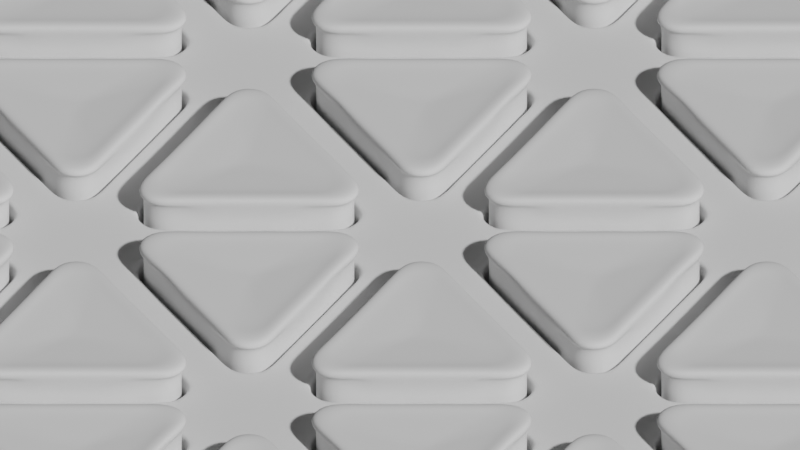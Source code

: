 # Source: button.blend  (saved by Blender 2.80.35; exported with 4.5.12 LTS)
import bpy
from mathutils import Matrix  # noqa: F401  (used for matrix-valued properties, if any)

bpy.ops.wm.read_factory_settings(use_empty=True)
scene = bpy.context.scene
scene.name = 'Scene'

# ---- collections
col_collection = bpy.data.collections.new('Collection'); scene.collection.children.link(col_collection)

# ---- world
world_world = bpy.data.worlds.new('World'); scene.world = world_world
world_world.color = (0.05088, 0.05088, 0.05088)
world_world.use_sun_shadow = False
world_world.sun_shadow_jitter_overblur = 0.0

# ---- cameras
cam_camera = bpy.data.cameras.new('Camera')
cam_camera.type = 'ORTHO'
cam_camera.clip_end = 100.0
cam_camera.ortho_scale = 27.81
cam_camera.dof.focus_distance = 0.0
cam_camera.dof.aperture_fstop = 128.0

# ---- meshes
me_cube_025 = bpy.data.meshes.new('Cube.025')
me_cube_025.from_pydata([(-3.0, 5.196, 0.0), (-3.5, 6.062, 0.0), (-0.5, 9.526, 1.155), (-2.0, 3.464, 0.0), (9.537e-07, 10.39, 0.0), (1.0, 10.39, 0.0), (0.5, 9.526, 1.155), (-1.0, 10.39, 0.0), (-2.0, 10.39, 0.0), (-1.192e-07, 1.732, 0.0), (-2.5, 9.526, 1.155), (-3.5, 7.794, 1.155), (1.0, 1.732, 0.0), (1.5, 2.598, 0.0), (5.0, 10.39, 0.0), (4.5, 9.526, 0.0), (-3.0, 6.928, 1.155), (2.0, 10.39, 0.0), (4.0, 10.39, 0.0), (3.0, 10.39, 0.0), (2.865, 6.928, 0.8342), (0.5, 9.526, 0.8342), (3.343, 9.41, 0.8342), (2.388, 9.41, 0.8342), (3.343, 7.755, 0.8342), (3.82, 8.582, 0.8342), (0.4775, 2.793, 0.8342), (0.9551, 3.62, 0.8342), (-0.9551, 3.62, 0.8342), (-0.4775, 2.793, 0.8342), (-3.5, 7.794, 0.8342), (2.5, 4.33, 0.0), (1.433, 9.41, 0.8342), (2.0, 3.464, 0.0), (-5.0, 10.39, 0.0), (-4.0, 10.39, 0.0), (-4.5, 9.526, 0.0), (1.0, 3.464, 0.8342), (-0.5, 2.598, 0.8342), (-2.865, 6.928, 0.8342), (-3.0, 10.39, 0.0), (-3.343, 7.755, 0.8342), (-5.0, 8.66, 0.0), (-3.343, 7.755, 0.0), (-2.865, 6.928, 0.0), (1.5, 4.33, -1.177), (3.343, 9.41, -1.177), (1.433, 9.41, 0.0), (3.82, 8.582, -1.177), (-3.343, 7.755, -1.177), (-0.4775, 2.793, 0.0), (-0.9551, 3.62, 0.0), (-0.4775, 2.793, -1.177), (-1.433, 4.447, 0.0), (0.9551, 3.62, 0.0), (0.4775, 2.793, 0.0), (3.82, 8.582, 0.0), (3.343, 7.755, 0.0), (2.388, 9.41, 0.0), (3.343, 9.41, 0.0), (1.5, 9.526, -1.177), (2.865, 6.928, 0.0), (0.4775, 9.41, 0.0), (2.388, 6.101, 0.0), (1.91, 5.274, 0.0), (-2.5, 6.062, -1.177), (-4.0, 8.66, -1.177), (-2.5, 9.526, -1.177), (-3.5, 9.526, -1.177), (2.5, 6.062, -1.177), (-2.388, 6.101, 0.0), (2.0, 5.196, -1.177), (3.0, 6.928, -1.177), (3.5, 9.526, -1.177), (2.5, 9.526, -1.177), (3.5, 7.794, -1.177), (4.0, 8.66, -1.177), (-1.5, 4.33, -1.177), (0.5, 2.598, -1.177), (1.0, 3.464, -1.177), (1.433, 4.447, 0.0), (-1.0, 3.464, -1.177), (-0.5, 2.598, -1.177), (-3.0, 6.928, -1.177), (-3.343, 9.41, 0.0), (-2.388, 9.41, 0.0), (-3.5, 7.794, -1.177), (-1.433, 9.41, 0.0), (-3.82, 8.582, 0.0), (-1.91, 5.274, 0.0), (-0.4775, 9.41, 0.0), (0.5, 2.598, 0.8342), (-1.5, 4.33, 0.8342), (-1.0, 3.464, 0.8342), (2.5, 9.526, 0.8342), (4.0, 8.66, 0.8342), (3.5, 9.526, 0.8342), (3.5, 7.794, 0.8342), (2.5, 6.062, 0.8342), (2.0, 5.196, 0.8342), (-3.5, 9.526, 0.8342), (-4.0, 8.66, 0.8342), (-2.5, 9.526, 0.8342), (-2.5, 6.062, 0.8342), (-3.343, 9.41, 0.8342), (-2.388, 9.41, 0.8342), (-2.0, 5.196, 0.8342), (-1.433, 9.41, 0.8342), (-3.82, 8.582, 0.8342), (-0.4775, 9.41, 0.8342), (-0.4775, 9.41, -1.177), (-1.433, 9.41, -1.177), (-3.82, 8.582, -1.177), (-0.9551, 3.62, -1.177), (-1.91, 5.274, -1.177), (2.388, 9.41, -1.177), (0.4775, 9.41, -1.177), (-2.388, 9.41, -1.177), (-3.343, 9.41, -1.177), (0.4775, 2.793, -1.177), (0.9551, 3.62, -1.177), (3.343, 7.755, -1.177), (-1.262, 6.928, 1.039), (-0.8412, 6.2, 1.039), (-1.052, 6.564, 1.039), (-0.6309, 8.021, 1.039), (-1.052, 8.021, 1.039), (-1.682, 7.657, 1.039), (-1.472, 8.021, 1.039), (0.6309, 5.835, 1.039), (1.052, 6.564, 1.039), (0.2103, 8.021, 1.039), (0.8412, 6.2, 1.039), (1.472, 7.292, 1.039), (1.262, 6.928, 1.039), (1.472, 8.021, 1.039), (1.682, 7.657, 1.039), (1.052, 8.021, 1.039), (-0.6309, 5.835, 1.039), (-0.4206, 5.471, 1.039), (0.2103, 5.107, 1.039), (-0.2103, 5.107, 1.039), (0.4206, 5.471, 1.039), (0.6309, 8.021, 1.039), (-1.472, 7.292, 1.039), (-0.2103, 8.021, 1.039), (-1.5, 9.526, 1.155), (3.5, 9.526, 1.155), (-1.0, 3.464, 1.155), (3.0, 6.928, 1.155), (3.5, 7.794, 1.155), (4.0, 8.66, 1.155), (2.0, 5.196, 1.155), (2.5, 6.062, 1.155), (2.5, 9.526, 1.155), (1.5, 9.526, 1.155), (1.0, 3.464, 1.155), (1.5, 4.33, 0.8342), (1.5, 4.33, 1.155), (-0.5, 2.598, 1.155), (0.5, 2.598, 1.155), (-1.5, 4.33, 1.155), (-3.5, 9.526, 1.155), (-4.0, 8.66, 1.155), (-2.5, 6.062, 1.155), (-2.0, 5.196, 1.155), (-2.094, 5.142, 0.0), (-2.0, 5.196, -0.1082), (-3.5, 7.794, -0.1082), (-3.594, 7.74, 0.0), (-3.094, 6.874, 0.0), (-3.0, 6.928, -0.1082), (-0.5, 9.634, 0.0), (-0.5, 9.526, -0.1082), (1.5, 9.634, 0.0), (1.5, 9.526, -0.1082), (-1.0, 3.464, -0.1082), (-1.094, 3.41, 0.0), (-0.5625, 2.49, 0.0), (-0.5, 2.598, -0.1082), (-1.5, 4.33, -0.1082), (-1.594, 4.276, 0.0), (1.094, 3.41, 0.0), (1.0, 3.464, -0.1082), (0.5, 2.598, -0.1082), (0.5625, 2.49, 0.0), (3.5, 7.794, -0.1082), (3.594, 7.74, 0.0), (4.125, 8.66, 0.0), (4.0, 8.66, -0.1082), (3.0, 6.928, -0.1082), (3.094, 6.874, 0.0), (2.5, 9.634, 0.0), (2.5, 9.526, -0.1082), (3.5, 9.526, -0.1082), (3.562, 9.634, 0.0), (0.5, 9.526, -0.1082), (0.5, 9.634, 0.0), (2.0, 5.196, -0.1082), (2.094, 5.142, 0.0), (2.594, 6.008, 0.0), (2.5, 6.062, -0.1082), (-2.5, 6.062, -0.1082), (-2.594, 6.008, 0.0), (1.594, 4.276, 0.0), (1.5, 4.33, -0.1082), (-2.5, 9.526, -0.1082), (-2.5, 9.634, 0.0), (-3.562, 9.634, 0.0), (-3.5, 9.526, -0.1082), (-1.5, 9.526, -0.1082), (-1.5, 9.634, 0.0), (-4.125, 8.66, 0.0), (-4.0, 8.66, -0.1082), (2.384e-07, 6.928, 0.9545), (2.948, 9.117, 1.155), (0.4212, 3.281, 1.155), (-0.4212, 3.281, 1.155), (1.263, 9.117, 1.155), (2.106, 9.117, 1.155), (-1.263, 9.117, 1.155), (-0.4212, 9.117, 1.155), (0.4212, 9.117, 1.155), (-2.948, 9.117, 1.155), (-3.369, 8.387, 1.155), (2.948, 7.658, 1.155), (3.369, 8.387, 1.155), (-2.106, 9.117, 1.155), (-1.263, 4.74, 1.155), (-0.8423, 4.01, 1.155), (-1.685, 5.469, 1.155), (1.685, 5.469, 1.155), (2.106, 6.199, 1.155), (-2.948, 7.658, 1.155), (-2.527, 6.928, 1.155), (-2.106, 6.199, 1.155), (0.8423, 4.01, 1.155), (1.263, 4.74, 1.155), (2.527, 6.928, 1.155), (-2.5, 4.33, 0.0), (-5.5, 0.866, 1.155), (-4.0, 6.928, 0.0), (-7.0, -9.537e-07, 0.0), (-6.5, 0.866, 1.155), (-5.5, 9.526, 0.0), (-6.0, 8.66, 0.0), (-3.5, 0.866, 1.155), (-2.5, 2.598, 1.155), (-4.5, 7.794, 0.0), (-7.91, 5.118, 0.8342), (-7.0, 8.66, 0.0), (-7.5, 7.794, 0.0), (-11.0, 1.732, 0.0), (-10.5, 0.866, 0.0), (-3.0, 3.464, 1.155), (-10.5, 2.598, 0.0), (-10.0, 3.464, 0.0), (-9.5, 4.33, 0.0), (-8.0, -1.192e-06, 0.0), (-8.388, 4.291, 0.8342), (-7.5, 0.866, 0.8342), (-8.865, 3.464, 0.8342), (-6.5, 0.866, 0.8342), (-9.343, 0.9827, 0.8342), (-8.388, 0.9827, 0.8342), (-9.343, 2.637, 0.8342), (-9.82, 1.81, 0.8342), (-6.478, 7.6, 0.8342), (-6.955, 6.773, 0.8342), (-4.567, 5.945, 0.8342), (-5.5, 0.866, 0.8342), (-5.045, 6.773, 0.8342), (-5.522, 7.6, 0.8342), (-3.0, 3.464, 0.8342), (-2.5, 2.598, 0.8342), (-9.0, 5.196, 0.0), (-8.5, 6.062, 0.0), (-8.0, 6.928, 0.0), (-2.0, -3.04e-06, 0.0), (-0.5, 0.866, 0.0), (-1.5, 0.866, 0.0), (-7.0, 6.928, 0.8342), (-5.5, 7.794, 0.8342), (-3.0, -2.98e-06, 0.0), (-2.657, 2.637, 0.8342), (-1.0, 1.732, 0.0), (-1.5, 2.598, 0.0), (-2.657, 2.637, 0.0), (-3.135, 3.464, 0.0), (-9.343, 0.9827, -1.177), (-7.433, 0.9827, 0.0), (-9.82, 1.81, -1.177), (-2.657, 2.637, -1.177), (-5.522, 7.6, 0.0), (-5.045, 6.773, 0.0), (-5.522, 7.6, -1.177), (-4.567, 5.945, 0.0), (-6.955, 6.773, 0.0), (-6.478, 7.6, 0.0), (-9.82, 1.81, 0.0), (-9.343, 2.637, 0.0), (-8.388, 0.9827, 0.0), (-9.343, 0.9827, 0.0), (-7.5, 0.866, -1.177), (-8.865, 3.464, 0.0), (-6.478, 0.9827, 0.0), (-8.388, 4.291, 0.0), (-5.5, 0.866, -1.177), (-7.91, 5.118, 0.0), (-3.5, 4.33, -1.177), (-4.0, 5.196, -1.177), (-4.5, 0.866, -1.177), (-2.0, 1.732, -1.177), (-3.5, 0.866, -1.177), (-2.5, 0.866, -1.177), (-8.5, 4.33, -1.177), (-3.612, 4.291, 0.0), (-9.5, 0.866, -1.177), (-8.5, 0.866, -1.177), (-9.5, 2.598, -1.177), (-10.0, 1.732, -1.177), (-4.5, 6.062, -1.177), (-6.5, 7.794, -1.177), (-7.0, 6.928, -1.177), (-7.433, 5.945, 0.0), (-5.0, 6.928, -1.177), (-5.5, 7.794, -1.177), (-3.0, 3.464, -1.177), (-2.657, 0.9827, 0.0), (-3.612, 0.9827, 0.0), (-2.5, 2.598, -1.177), (-4.567, 0.9827, 0.0), (-2.18, 1.81, 0.0), (-4.09, 5.118, 0.0), (-5.522, 0.9827, 0.0), (-6.5, 7.794, 0.8342), (-5.0, 6.928, 0.8342), (-8.5, 0.866, 0.8342), (-10.0, 1.732, 0.8342), (-9.5, 0.866, 0.8342), (-9.5, 2.598, 0.8342), (-2.5, 0.866, 0.8342), (-2.0, 1.732, 0.8342), (-4.5, 0.866, 0.8342), (-3.5, 0.866, 0.8342), (-3.5, 4.33, 0.8342), (-2.657, 0.9827, 0.8342), (-3.612, 0.9827, 0.8342), (-2.18, 1.81, 0.8342), (-4.09, 5.118, 0.8342), (-7.433, 5.945, -1.177), (-7.91, 5.118, -1.177), (-2.18, 1.81, -1.177), (-5.045, 6.773, -1.177), (-8.388, 0.9827, -1.177), (-6.478, 0.9827, -1.177), (-3.612, 0.9827, -1.177), (-2.657, 0.9827, -1.177), (-6.478, 7.6, -1.177), (-6.955, 6.773, -1.177), (-8.865, 3.464, -1.177), (-9.343, 2.637, -1.177), (-4.738, 3.464, 1.039), (-5.159, 4.193, 1.039), (-4.948, 3.828, 1.039), (-5.369, 2.371, 1.039), (-4.948, 2.371, 1.039), (-4.318, 2.736, 1.039), (-4.528, 2.371, 1.039), (-6.631, 4.557, 1.039), (-7.052, 3.828, 1.039), (-6.21, 2.371, 1.039), (-6.841, 4.193, 1.039), (-7.472, 3.1, 1.039), (-7.262, 3.464, 1.039), (-7.472, 2.371, 1.039), (-7.682, 2.736, 1.039), (-7.052, 2.371, 1.039), (-5.369, 4.557, 1.039), (-5.579, 4.921, 1.039), (-6.21, 5.285, 1.039), (-5.79, 5.285, 1.039), (-6.421, 4.921, 1.039), (-6.631, 2.371, 1.039), (-4.528, 3.1, 1.039), (-5.79, 2.371, 1.039), (-4.5, 0.866, 1.155), (-9.5, 0.866, 1.155), (-5.0, 6.928, 1.155), (-9.0, 3.464, 1.155), (-9.5, 2.598, 1.155), (-10.0, 1.732, 1.155), (-8.0, 5.196, 1.155), (-8.5, 4.33, 1.155), (-8.5, 0.866, 1.155), (-7.5, 0.866, 1.155), (-7.0, 6.928, 1.155), (-7.5, 6.062, 0.8342), (-7.5, 6.062, 1.155), (-5.5, 7.794, 1.155), (-6.5, 7.794, 1.155), (-4.5, 6.062, 1.155), (-2.5, 0.866, 1.155), (-2.0, 1.732, 1.155), (-3.5, 4.33, 1.155), (-4.0, 5.196, 1.155), (-3.906, 5.25, 0.0), (-4.0, 5.196, -0.1082), (-2.5, 2.598, -0.1082), (-2.406, 2.652, 0.0), (-2.906, 3.518, 0.0), (-3.0, 3.464, -0.1082), (-5.5, 0.7578, 0.0), (-5.5, 0.866, -0.1082), (-7.5, 0.7578, 0.0), (-7.5, 0.866, -0.1082), (-5.0, 6.928, -0.1082), (-4.906, 6.982, 0.0), (-5.438, 7.902, 0.0), (-5.5, 7.794, -0.1082), (-4.5, 6.062, -0.1082), (-4.406, 6.116, 0.0), (-7.094, 6.982, 0.0), (-7.0, 6.928, -0.1082), (-6.5, 7.794, -0.1082), (-6.562, 7.902, 0.0), (-9.5, 2.598, -0.1082), (-9.594, 2.652, 0.0), (-10.12, 1.732, 0.0), (-10.0, 1.732, -0.1082), (-9.0, 3.464, -0.1082), (-9.094, 3.518, 0.0), (-8.5, 0.7578, 0.0), (-8.5, 0.866, -0.1082), (-9.5, 0.866, -0.1082), (-9.562, 0.7578, 0.0), (-6.5, 0.866, -0.1082), (-6.5, 0.7578, 0.0), (-8.0, 5.196, -0.1082), (-8.094, 5.25, 0.0), (-8.594, 4.384, 0.0), (-8.5, 4.33, -0.1082), (-3.5, 4.33, -0.1082), (-3.406, 4.384, 0.0), (-7.594, 6.116, 0.0), (-7.5, 6.062, -0.1082), (-3.5, 0.866, -0.1082), (-3.5, 0.7578, 0.0), (-2.438, 0.7578, 0.0), (-2.5, 0.866, -0.1082), (-4.5, 0.866, -0.1082), (-4.5, 0.7578, 0.0), (-1.875, 1.732, 0.0), (-2.0, 1.732, -0.1082), (-6.0, 3.464, 0.9545), (-8.948, 1.276, 1.155), (-6.421, 7.111, 1.155), (-5.579, 7.111, 1.155), (-7.263, 1.276, 1.155), (-8.106, 1.276, 1.155), (-4.737, 1.276, 1.155), (-5.579, 1.276, 1.155), (-6.421, 1.276, 1.155), (-3.052, 1.276, 1.155), (-2.631, 2.005, 1.155), (-8.948, 2.735, 1.155), (-9.369, 2.005, 1.155), (-3.894, 1.276, 1.155), (-4.737, 5.652, 1.155), (-5.158, 6.382, 1.155), (-4.315, 4.923, 1.155), (-7.685, 4.923, 1.155), (-8.106, 4.194, 1.155), (-3.052, 2.735, 1.155), (-3.473, 3.464, 1.155), (-3.894, 4.194, 1.155), (-6.842, 6.382, 1.155), (-7.263, 5.652, 1.155), (-8.527, 3.464, 1.155), (3.0, 5.196, 0.0), (3.5, 6.062, 0.0), (5.5, 9.526, 0.0), (4.0, 6.928, 0.0), (5.0, 8.66, 0.0), (4.5, 7.794, 0.0), (-10.0, 5.245e-06, 0.0), (-9.0, 5.722e-06, 0.0), (-6.0, 9.537e-07, 0.0), (-5.0, 2.384e-07, 0.0), (-4.0, -2.623e-06, 0.0), (-7.153, 5.461, 1.097), (-3.695, 3.464, 1.097), (-7.921, 4.13, 1.097), (-5.232, 6.126, 1.097), (-9.074, 2.133, 1.097), (-2.926, 2.133, 1.097), (-5.616, 1.468, 1.097), (-7.153, 1.468, 1.097), (-6.384, 6.791, 1.097), (-8.689, 1.468, 1.097), (-5.616, 6.791, 1.097), (-7.921, 1.468, 1.097), (-4.847, 1.468, 1.097), (-6.384, 1.468, 1.097), (-3.311, 1.468, 1.097), (-8.689, 2.799, 1.097), (-4.079, 1.468, 1.097), (-4.847, 5.461, 1.097), (-4.463, 4.795, 1.097), (-7.537, 4.795, 1.097), (-3.311, 2.799, 1.097), (-4.079, 4.13, 1.097), (-6.768, 6.126, 1.097), (-8.305, 3.464, 1.097), (1.148, 4.94, 1.097), (-2.296, 6.928, 1.097), (1.913, 6.266, 1.097), (-0.7652, 4.278, 1.097), (3.061, 8.254, 1.097), (-3.061, 8.254, 1.097), (-0.3826, 8.916, 1.097), (1.148, 8.916, 1.097), (0.3826, 3.615, 1.097), (2.678, 8.916, 1.097), (-0.3826, 3.615, 1.097), (1.913, 8.916, 1.097), (-1.148, 8.916, 1.097), (0.3826, 8.916, 1.097), (-2.678, 8.916, 1.097), (2.678, 7.591, 1.097), (-1.913, 8.916, 1.097), (-1.148, 4.94, 1.097), (-1.53, 5.603, 1.097), (1.53, 5.603, 1.097), (-2.678, 7.591, 1.097), (-1.913, 6.266, 1.097), (0.7652, 4.278, 1.097), (2.296, 6.928, 1.097), (-12.0, 4.053e-06, 0.0), (-11.5, 0.866, 0.0), (-11.0, 2.861e-06, 0.0), (6.0, 10.39, 0.0), (-6.0, 10.39, 0.0), (-6.5, 9.526, 0.0), (0.5, 0.866, 0.0), (-1.0, -9.418e-06, 0.0), (-3.546e-06, 9.537e-07, 0.0)], [], [(167, 180, 77, 114), (31, 204, 33), (239, 181, 166), (213, 168, 86, 66), (171, 202, 65, 83), (1, 170, 241), (196, 173, 110, 116), (198, 201, 69, 71), (7, 211, 172), (5, 174, 17), (175, 196, 116, 60), (17, 174, 192), (178, 9, 185), (279, 9, 285), (544, 9, 279), (12, 9, 544), (187, 484, 188), (179, 184, 78, 82), (28, 29, 38, 93), (219, 215, 147, 154), (23, 32, 94), (217, 229, 148, 159), (180, 176, 81, 77), (285, 9, 178), (176, 179, 82, 81), (222, 218, 155, 6), (215, 226, 151, 147), (203, 0, 166), (185, 13, 182), (3, 286, 177), (12, 13, 185), (33, 204, 182), (185, 9, 12), (188, 15, 195), (481, 15, 483), (14, 15, 481), (18, 15, 14), (5, 4, 197), (189, 194, 73, 76), (24, 25, 95, 97), (236, 216, 160, 156), (233, 224, 163, 11), (104, 108, 101, 100), (187, 191, 482), (483, 15, 188), (186, 189, 76, 75), (216, 217, 159, 160), (201, 190, 72, 69), (480, 191, 200), (190, 186, 75, 72), (27, 157, 37), (195, 19, 192), (194, 193, 74, 73), (195, 15, 18), (20, 24, 97), (218, 219, 154, 155), (220, 221, 2, 146), (238, 232, 153, 149), (231, 237, 158, 152), (227, 220, 146, 10), (103, 106, 165, 164), (100, 101, 163, 162), (106, 92, 161, 165), (38, 91, 160, 159), (37, 157, 158, 156), (94, 32, 155, 154), (99, 98, 153, 152), (97, 95, 151, 150), (20, 97, 150, 149), (92, 93, 148, 161), (157, 99, 152, 158), (95, 96, 147, 151), (91, 37, 156, 160), (109, 107, 146, 2), (32, 21, 6, 155), (102, 100, 162, 10), (96, 94, 154, 147), (101, 30, 11, 163), (30, 39, 16, 11), (39, 103, 164, 16), (107, 102, 10, 146), (21, 109, 2, 6), (93, 38, 159, 148), (98, 20, 149, 153), (51, 53, 77, 113), (173, 210, 111, 110), (63, 64, 71, 69), (44, 43, 49, 83), (168, 171, 83, 86), (172, 4, 7), (53, 89, 114, 77), (188, 484, 483), (193, 175, 60, 74), (177, 181, 3), (208, 40, 35), (89, 70, 65, 114), (31, 479, 199), (199, 204, 31), (1, 0, 203), (178, 286, 285), (57, 61, 72, 121), (169, 248, 241), (183, 205, 45, 79), (207, 40, 208), (205, 198, 71, 45), (208, 36, 212), (34, 36, 35), (244, 36, 34), (42, 36, 244), (209, 213, 66, 68), (85, 87, 111, 117), (18, 19, 195), (62, 47, 60, 116), (482, 484, 187), (197, 174, 5), (182, 13, 33), (210, 206, 67, 111), (35, 36, 208), (206, 209, 68, 67), (202, 167, 114, 65), (55, 50, 52, 119), (197, 4, 172), (42, 248, 212), (8, 40, 207), (184, 183, 79, 78), (212, 248, 169), (203, 170, 1), (212, 36, 42), (43, 88, 112, 49), (54, 55, 119, 120), (47, 58, 115, 60), (177, 286, 178), (87, 90, 110, 111), (61, 63, 69, 72), (192, 19, 17), (59, 56, 48, 46), (241, 170, 169), (64, 80, 45, 71), (50, 51, 113, 52), (58, 59, 46, 115), (90, 62, 116, 110), (8, 211, 7), (199, 479, 200), (88, 84, 118, 112), (56, 57, 121, 48), (70, 44, 83, 65), (482, 191, 480), (200, 479, 480), (80, 54, 120, 45), (84, 85, 117, 118), (207, 211, 8), (3, 181, 239), (72, 75, 121), (78, 79, 120, 119), (67, 68, 118, 117), (74, 60, 115), (77, 81, 113), (68, 66, 112, 118), (111, 67, 117), (79, 45, 120), (76, 73, 46, 48), (73, 74, 115, 46), (66, 86, 49, 112), (86, 83, 49), (81, 82, 52, 113), (75, 76, 48, 121), (82, 78, 119, 52), (64, 63, 98, 99), (58, 47, 32, 23), (54, 80, 157, 27), (89, 53, 92, 106), (51, 50, 29, 28), (70, 89, 106, 103), (84, 88, 108, 104), (56, 59, 22, 25), (63, 61, 20, 98), (62, 90, 109, 21), (59, 58, 23, 22), (87, 85, 105, 107), (44, 70, 103, 39), (85, 84, 104, 105), (57, 56, 25, 24), (88, 43, 41, 108), (61, 57, 24, 20), (47, 62, 21, 32), (90, 87, 107, 109), (43, 44, 39, 41), (50, 55, 26, 29), (53, 51, 28, 92), (80, 64, 99, 157), (55, 54, 27, 26), (22, 23, 94, 96), (221, 222, 6, 2), (225, 238, 149, 150), (25, 22, 96, 95), (235, 234, 16, 164), (92, 28, 93), (237, 236, 156, 158), (41, 39, 30), (230, 235, 164, 165), (105, 104, 100, 102), (26, 27, 37, 91), (234, 233, 11, 16), (232, 231, 152, 153), (228, 230, 165, 161), (229, 228, 161, 148), (223, 227, 10, 162), (107, 105, 102), (226, 225, 150, 151), (29, 26, 91, 38), (224, 223, 162, 163), (108, 41, 30, 101), (144, 122, 214), (134, 133, 214), (133, 136, 214), (126, 128, 214), (137, 143, 214), (142, 129, 214), (123, 138, 214), (125, 126, 214), (135, 137, 214), (136, 135, 214), (130, 134, 214), (128, 127, 214), (131, 145, 214), (139, 141, 214), (124, 123, 214), (122, 124, 214), (132, 130, 214), (127, 144, 214), (143, 131, 214), (145, 125, 214), (140, 142, 214), (138, 139, 214), (129, 132, 214), (141, 140, 214), (169, 170, 171, 168), (179, 176, 177, 178), (183, 184, 185, 182), (184, 179, 178, 185), (176, 180, 181, 177), (189, 186, 187, 188), (193, 194, 195, 192), (194, 189, 188, 195), (186, 190, 191, 187), (199, 200, 201, 198), (209, 206, 207, 208), (213, 209, 208, 212), (206, 210, 211, 207), (167, 202, 203, 166), (170, 203, 202, 171), (173, 196, 197, 172), (192, 174, 175, 193), (174, 197, 196, 175), (166, 181, 180, 167), (200, 191, 190, 201), (182, 204, 205, 183), (204, 199, 198, 205), (172, 211, 210, 173), (168, 213, 212, 169), (166, 0, 239), (525, 523, 215, 219), (524, 517, 229, 217), (527, 521, 218, 222), (523, 518, 226, 215), (536, 522, 216, 236), (534, 519, 224, 233), (522, 524, 217, 216), (521, 525, 219, 218), (526, 520, 221, 220), (537, 516, 232, 238), (533, 514, 237, 231), (530, 526, 220, 227), (520, 527, 222, 221), (529, 537, 238, 225), (535, 515, 234, 235), (514, 536, 236, 237), (532, 535, 235, 230), (515, 534, 233, 234), (516, 533, 231, 232), (531, 532, 230, 228), (517, 531, 228, 229), (528, 530, 227, 223), (518, 529, 225, 226), (519, 528, 223, 224), (407, 420, 321, 310), (276, 444, 277), (1, 421, 406), (453, 408, 330, 312), (411, 442, 309, 327), (239, 410, 3), (436, 413, 307, 355), (438, 441, 315, 351), (488, 451, 412), (242, 414, 258), (415, 436, 355, 303), (258, 414, 432), (418, 245, 425), (244, 245, 42), (543, 245, 244), (250, 245, 543), (427, 255, 428), (419, 424, 322, 326), (271, 272, 282, 336), (459, 455, 387, 394), (264, 260, 337), (457, 469, 388, 399), (420, 416, 325, 321), (42, 245, 418), (416, 419, 326, 325), (462, 458, 395, 243), (455, 466, 391, 387), (443, 0, 406), (425, 251, 422), (241, 248, 417), (250, 251, 425), (277, 444, 422), (425, 245, 250), (428, 253, 435), (539, 253, 252), (540, 253, 539), (485, 253, 540), (242, 487, 437), (429, 434, 317, 320), (265, 266, 338, 340), (476, 456, 400, 396), (473, 464, 403, 247), (346, 348, 342, 341), (427, 431, 256), (252, 253, 428), (426, 429, 320, 319), (456, 457, 399, 400), (441, 430, 360, 315), (257, 431, 440), (430, 426, 319, 360), (268, 397, 281), (435, 486, 432), (434, 433, 318, 317), (435, 253, 485), (261, 265, 340), (458, 459, 394, 395), (460, 461, 240, 386), (478, 472, 393, 389), (471, 477, 398, 392), (467, 460, 386, 246), (345, 349, 405, 404), (341, 342, 403, 402), (349, 269, 401, 405), (282, 335, 400, 399), (281, 397, 398, 396), (337, 260, 395, 394), (249, 259, 393, 392), (340, 338, 391, 390), (261, 340, 390, 389), (269, 336, 388, 401), (397, 249, 392, 398), (338, 339, 387, 391), (335, 281, 396, 400), (270, 343, 386, 240), (260, 262, 243, 395), (344, 341, 402, 246), (339, 337, 394, 387), (342, 274, 247, 403), (274, 273, 254, 247), (273, 345, 404, 254), (343, 344, 246, 386), (262, 270, 240, 243), (336, 282, 399, 388), (259, 261, 389, 393), (294, 296, 321, 353), (413, 450, 311, 307), (306, 308, 351, 315), (288, 287, 292, 327), (408, 411, 327, 330), (412, 487, 488), (296, 333, 310, 321), (428, 255, 252), (433, 415, 303, 318), (417, 421, 241), (448, 283, 278), (333, 316, 309, 310), (276, 275, 439), (439, 444, 276), (239, 0, 443), (418, 248, 42), (300, 304, 360, 361), (409, 286, 3), (423, 445, 350, 323), (447, 283, 448), (445, 438, 351, 350), (448, 280, 452), (545, 280, 278), (279, 280, 545), (285, 280, 279), (449, 453, 312, 314), (329, 331, 311, 356), (485, 486, 435), (305, 290, 303, 355), (256, 255, 427), (437, 414, 242), (422, 251, 277), (450, 446, 313, 311), (278, 280, 448), (446, 449, 314, 313), (442, 407, 310, 309), (298, 293, 295, 358), (437, 487, 412), (285, 286, 452), (489, 283, 447), (424, 423, 323, 322), (452, 286, 409), (443, 410, 239), (452, 280, 285), (287, 332, 352, 292), (297, 298, 358, 359), (290, 301, 354, 303), (417, 248, 418), (331, 334, 307, 311), (304, 306, 315, 360), (432, 486, 258), (302, 299, 291, 289), (3, 410, 409), (308, 324, 350, 351), (293, 294, 353, 295), (301, 302, 289, 354), (334, 305, 355, 307), (489, 451, 488), (439, 275, 440), (332, 328, 357, 352), (299, 300, 361, 291), (316, 288, 327, 309), (256, 431, 257), (440, 275, 257), (324, 297, 359, 350), (328, 329, 356, 357), (447, 451, 489), (241, 421, 1), (360, 319, 361), (322, 323, 359, 358), (313, 314, 357, 356), (318, 303, 354), (321, 325, 353), (314, 312, 352, 357), (311, 313, 356), (323, 350, 359), (320, 317, 289, 291), (317, 318, 354, 289), (312, 330, 292, 352), (330, 327, 292), (325, 326, 295, 353), (319, 320, 291, 361), (326, 322, 358, 295), (308, 306, 259, 249), (301, 290, 260, 264), (297, 324, 397, 268), (333, 296, 269, 349), (294, 293, 272, 271), (316, 333, 349, 345), (328, 332, 348, 346), (299, 302, 263, 266), (306, 304, 261, 259), (305, 334, 270, 262), (302, 301, 264, 263), (331, 329, 347, 343), (288, 316, 345, 273), (329, 328, 346, 347), (300, 299, 266, 265), (332, 287, 284, 348), (304, 300, 265, 261), (290, 305, 262, 260), (334, 331, 343, 270), (287, 288, 273, 284), (293, 298, 267, 272), (296, 294, 271, 269), (324, 308, 249, 397), (298, 297, 268, 267), (263, 264, 337, 339), (461, 462, 243, 240), (465, 478, 389, 390), (266, 263, 339, 338), (475, 474, 254, 404), (269, 271, 336), (477, 476, 396, 398), (284, 273, 274), (470, 475, 404, 405), (347, 346, 341, 344), (267, 268, 281, 335), (474, 473, 247, 254), (472, 471, 392, 393), (468, 470, 405, 401), (469, 468, 401, 388), (463, 467, 246, 402), (343, 347, 344), (466, 465, 390, 391), (272, 267, 335, 282), (464, 463, 402, 403), (348, 284, 274, 342), (384, 362, 454), (374, 373, 454), (373, 376, 454), (366, 368, 454), (377, 383, 454), (382, 369, 454), (363, 378, 454), (365, 366, 454), (375, 377, 454), (376, 375, 454), (370, 374, 454), (368, 367, 454), (371, 385, 454), (379, 381, 454), (364, 363, 454), (362, 364, 454), (372, 370, 454), (367, 384, 454), (383, 371, 454), (385, 365, 454), (380, 382, 454), (378, 379, 454), (369, 372, 454), (381, 380, 454), (409, 410, 411, 408), (419, 416, 417, 418), (423, 424, 425, 422), (424, 419, 418, 425), (416, 420, 421, 417), (429, 426, 427, 428), (433, 434, 435, 432), (434, 429, 428, 435), (426, 430, 431, 427), (439, 440, 441, 438), (449, 446, 447, 448), (453, 449, 448, 452), (446, 450, 451, 447), (407, 442, 443, 406), (410, 443, 442, 411), (413, 436, 437, 412), (432, 414, 415, 433), (414, 437, 436, 415), (406, 421, 420, 407), (440, 431, 430, 441), (422, 444, 445, 423), (444, 439, 438, 445), (412, 451, 450, 413), (408, 453, 452, 409), (406, 0, 1), (501, 499, 455, 459), (500, 493, 469, 457), (503, 497, 458, 462), (499, 494, 466, 455), (512, 498, 456, 476), (510, 495, 464, 473), (498, 500, 457, 456), (497, 501, 459, 458), (502, 496, 461, 460), (513, 492, 472, 478), (509, 490, 477, 471), (506, 502, 460, 467), (496, 503, 462, 461), (505, 513, 478, 465), (511, 491, 474, 475), (490, 512, 476, 477), (508, 511, 475, 470), (491, 510, 473, 474), (492, 509, 471, 472), (507, 508, 470, 468), (493, 507, 468, 469), (504, 506, 467, 463), (494, 505, 465, 466), (495, 504, 463, 464), (367, 368, 504, 495), (376, 373, 505, 494), (368, 366, 506, 504), (379, 378, 507, 493), (378, 363, 508, 507), (370, 372, 509, 492), (362, 384, 510, 491), (363, 364, 511, 508), (369, 382, 512, 490), (364, 362, 491, 511), (373, 374, 513, 505), (385, 371, 503, 496), (366, 365, 502, 506), (372, 369, 490, 509), (374, 370, 492, 513), (365, 385, 496, 502), (383, 377, 501, 497), (380, 381, 500, 498), (384, 367, 495, 510), (382, 380, 498, 512), (375, 376, 494, 499), (371, 383, 497, 503), (381, 379, 493, 500), (377, 375, 499, 501), (127, 128, 528, 519), (136, 133, 529, 518), (128, 126, 530, 528), (139, 138, 531, 517), (138, 123, 532, 531), (130, 132, 533, 516), (122, 144, 534, 515), (123, 124, 535, 532), (129, 142, 536, 514), (124, 122, 515, 535), (133, 134, 537, 529), (145, 131, 527, 520), (126, 125, 526, 530), (132, 129, 514, 533), (134, 130, 516, 537), (125, 145, 520, 526), (143, 137, 525, 521), (140, 141, 524, 522), (144, 127, 519, 534), (142, 140, 522, 536), (135, 136, 518, 523), (131, 143, 521, 527), (141, 139, 517, 524), (137, 135, 523, 525), (538, 540, 539), (541, 14, 481), (542, 244, 34), (543, 244, 542), (546, 279, 545), (544, 279, 546)])
me_cube_025.polygons.foreach_set('use_smooth', [True] * 624)
_uv = me_cube_025.uv_layers.new(name='UVMap')
_uv.uv.foreach_set('vector', [0.04215, 0.13, 0.25, 0.49, 0.25, 0.49, 0.04215, 0.13, 0.4578, 0.13, 0.25, 0.445, 0.04215, 0.13, 0.4578, 0.13, 0.2889, 0.4675, 0.0811, 0.1075, 0.4578, 0.13, 0.04215, 0.13, 0.04215, 0.13, 0.4578, 0.13, 0.25, 0.49, 0.4578, 0.13, 0.4578, 0.13, 0.25, 0.49, 0.4578, 0.13, 0.25, 0.445, 0.04215, 0.13, 0.4578, 0.13, 0.04215, 0.13, 0.04215, 0.13, 0.4578, 0.13, 0.4578, 0.13, 0.04215, 0.13, 0.04215, 0.13, 0.4578, 0.13, 0.4578, 0.13, 0.2889, 0.4675, 0.0811, 0.1075, 0.4578, 0.13, 0.25, 0.445, 0.04215, 0.13, 0.25, 0.49, 0.4578, 0.13, 0.4578, 0.13, 0.25, 0.49, 0.4578, 0.13, 0.2889, 0.4675, 0.0811, 0.1075, 0.4838, 0.175, 0.25, 0.49, 0.01619, 0.175, 0.4578, 0.13, 0.25, 0.49, 0.04215, 0.13, 0.4578, 0.13, 0.25, 0.49, 0.04215, 0.13, 0.4578, 0.13, 0.25, 0.49, 0.04215, 0.13, 0.4578, 0.175, 0.25, 0.49, 0.01619, 0.175, 0.4578, 0.13, 0.04215, 0.13, 0.04215, 0.13, 0.4578, 0.13, 0.4578, 0.13, 0.04215, 0.13, 0.04215, 0.13, 0.4578, 0.13, 0.4578, 0.13, 0.04215, 0.13, 0.04215, 0.13, 0.4578, 0.13, 0.04215, 0.13, 0.25, 0.49, 0.04215, 0.13, 0.4578, 0.13, 0.04215, 0.13, 0.04215, 0.13, 0.4578, 0.13, 0.25, 0.49, 0.4578, 0.13, 0.4578, 0.13, 0.25, 0.49, 0.4578, 0.13, 0.25, 0.49, 0.09408, 0.13, 0.4578, 0.13, 0.04215, 0.13, 0.04215, 0.13, 0.4578, 0.13, 0.04215, 0.13, 0.25, 0.49, 0.25, 0.49, 0.04215, 0.13, 0.4578, 0.13, 0.04215, 0.13, 0.04215, 0.13, 0.4578, 0.13, 0.4578, 0.175, 0.25, 0.49, 0.04215, 0.175, 0.4838, 0.175, 0.25, 0.49, 0.04215, 0.175, 0.4578, 0.13, 0.25, 0.49, 0.0811, 0.1525, 0.4578, 0.13, 0.25, 0.49, 0.09408, 0.13, 0.4578, 0.13, 0.2889, 0.4675, 0.0811, 0.1075, 0.4059, 0.13, 0.25, 0.49, 0.04215, 0.13, 0.4838, 0.175, 0.25, 0.49, 0.01619, 0.175, 0.4578, 0.13, 0.25, 0.49, 0.04215, 0.13, 0.4578, 0.13, 0.25, 0.49, 0.04215, 0.13, 0.4578, 0.13, 0.25, 0.49, 0.04215, 0.13, 0.4578, 0.13, 0.25, 0.49, 0.0811, 0.1525, 0.4578, 0.13, 0.04215, 0.13, 0.04215, 0.13, 0.4578, 0.13, 0.4578, 0.13, 0.04215, 0.13, 0.04215, 0.13, 0.4578, 0.13, 0.4578, 0.13, 0.04215, 0.13, 0.04215, 0.13, 0.4578, 0.13, 0.4578, 0.13, 0.04215, 0.13, 0.04215, 0.13, 0.4578, 0.13, 0.4578, 0.13, 0.04215, 0.13, 0.04215, 0.13, 0.4578, 0.13, 0.4189, 0.1075, 0.2111, 0.4675, 0.04215, 0.13, 0.4578, 0.13, 0.25, 0.49, 0.09408, 0.13, 0.4578, 0.13, 0.04215, 0.13, 0.04215, 0.13, 0.4578, 0.13, 0.4578, 0.13, 0.04215, 0.13, 0.04215, 0.13, 0.4578, 0.13, 0.04215, 0.13, 0.25, 0.49, 0.25, 0.49, 0.04215, 0.13, 0.4578, 0.13, 0.2889, 0.4675, 0.0811, 0.1075, 0.25, 0.49, 0.4578, 0.13, 0.4578, 0.13, 0.25, 0.49, 0.04215, 0.13, 0.25, 0.49, 0.04215, 0.13, 0.4838, 0.175, 0.25, 0.49, 0.04215, 0.175, 0.4578, 0.13, 0.04215, 0.13, 0.04215, 0.13, 0.4578, 0.13, 0.4059, 0.13, 0.25, 0.49, 0.04215, 0.13, 0.25, 0.49, 0.4578, 0.13, 0.4578, 0.13, 0.25, 0.49, 0.4578, 0.13, 0.4578, 0.13, 0.25, 0.49, 0.25, 0.49, 0.4578, 0.13, 0.4578, 0.13, 0.25, 0.49, 0.25, 0.49, 0.4578, 0.13, 0.4578, 0.13, 0.25, 0.49, 0.04215, 0.13, 0.25, 0.49, 0.25, 0.49, 0.04215, 0.13, 0.04215, 0.13, 0.25, 0.49, 0.25, 0.49, 0.04215, 0.13, 0.4578, 0.13, 0.04215, 0.13, 0.04215, 0.13, 0.4578, 0.13, 0.4578, 0.13, 0.04215, 0.13, 0.04215, 0.13, 0.4578, 0.13, 0.04215, 0.13, 0.25, 0.49, 0.25, 0.49, 0.04215, 0.13, 0.4578, 0.13, 0.04215, 0.13, 0.04215, 0.13, 0.4578, 0.13, 0.04215, 0.13, 0.25, 0.49, 0.25, 0.49, 0.04215, 0.13, 0.04215, 0.13, 0.25, 0.49, 0.25, 0.49, 0.04215, 0.13, 0.4578, 0.13, 0.04215, 0.13, 0.04215, 0.13, 0.4578, 0.13, 0.4578, 0.13, 0.04215, 0.13, 0.04215, 0.13, 0.4578, 0.13, 0.25, 0.49, 0.4578, 0.13, 0.4578, 0.13, 0.25, 0.49, 0.25, 0.49, 0.4578, 0.13, 0.4578, 0.13, 0.25, 0.49, 0.25, 0.49, 0.4578, 0.13, 0.4578, 0.13, 0.25, 0.49, 0.4578, 0.13, 0.04215, 0.13, 0.04215, 0.13, 0.4578, 0.13, 0.4578, 0.13, 0.04215, 0.13, 0.04215, 0.13, 0.4578, 0.13, 0.04215, 0.13, 0.25, 0.49, 0.25, 0.49, 0.04215, 0.13, 0.25, 0.49, 0.4578, 0.13, 0.4578, 0.13, 0.25, 0.49, 0.4578, 0.13, 0.04215, 0.13, 0.04215, 0.13, 0.4578, 0.13, 0.4578, 0.13, 0.04215, 0.13, 0.04215, 0.13, 0.4578, 0.13, 0.4578, 0.13, 0.04215, 0.13, 0.04215, 0.13, 0.4578, 0.13, 0.04215, 0.13, 0.25, 0.49, 0.25, 0.49, 0.04215, 0.13, 0.25, 0.49, 0.4578, 0.13, 0.4578, 0.13, 0.25, 0.49, 0.25, 0.49, 0.4578, 0.13, 0.4578, 0.13, 0.25, 0.49, 0.4578, 0.13, 0.04215, 0.13, 0.04215, 0.13, 0.4578, 0.13, 0.4578, 0.13, 0.04215, 0.13, 0.04215, 0.13, 0.4578, 0.13, 0.04215, 0.13, 0.25, 0.49, 0.25, 0.49, 0.04215, 0.13, 0.4578, 0.13, 0.25, 0.49, 0.25, 0.49, 0.4578, 0.13, 0.04215, 0.13, 0.25, 0.49, 0.25, 0.49, 0.04215, 0.13, 0.04215, 0.13, 0.4578, 0.13, 0.4578, 0.13, 0.04215, 0.13, 0.25, 0.49, 0.04215, 0.13, 0.04215, 0.13, 0.25, 0.49, 0.04215, 0.13, 0.25, 0.49, 0.25, 0.49, 0.04215, 0.13, 0.4189, 0.1525, 0.25, 0.49, 0.04215, 0.13, 0.25, 0.49, 0.04215, 0.13, 0.04215, 0.13, 0.25, 0.49, 0.4059, 0.13, 0.25, 0.49, 0.04215, 0.13, 0.04215, 0.13, 0.25, 0.49, 0.25, 0.49, 0.04215, 0.13, 0.4189, 0.1075, 0.2111, 0.4675, 0.04215, 0.13, 0.4059, 0.13, 0.25, 0.49, 0.04215, 0.13, 0.04215, 0.13, 0.4578, 0.13, 0.4578, 0.13, 0.04215, 0.13, 0.4578, 0.13, 0.25, 0.49, 0.0811, 0.1525, 0.4189, 0.1075, 0.2111, 0.4675, 0.04215, 0.13, 0.4578, 0.13, 0.25, 0.49, 0.0811, 0.1525, 0.4059, 0.13, 0.25, 0.49, 0.04215, 0.13, 0.4578, 0.13, 0.25, 0.49, 0.25, 0.49, 0.4578, 0.13, 0.4189, 0.1525, 0.25, 0.49, 0.04215, 0.13, 0.04215, 0.13, 0.25, 0.49, 0.25, 0.49, 0.04215, 0.13, 0.4578, 0.175, 0.25, 0.49, 0.01619, 0.175, 0.25, 0.49, 0.4578, 0.13, 0.4578, 0.13, 0.25, 0.49, 0.4838, 0.175, 0.25, 0.49, 0.01619, 0.175, 0.4578, 0.13, 0.25, 0.49, 0.04215, 0.13, 0.4578, 0.13, 0.25, 0.49, 0.04215, 0.13, 0.4578, 0.13, 0.25, 0.49, 0.04215, 0.13, 0.4578, 0.13, 0.04215, 0.13, 0.04215, 0.13, 0.4578, 0.13, 0.4578, 0.13, 0.25, 0.49, 0.25, 0.49, 0.4578, 0.13, 0.4578, 0.13, 0.25, 0.49, 0.09408, 0.13, 0.4578, 0.13, 0.25, 0.49, 0.25, 0.49, 0.4578, 0.13, 0.4578, 0.13, 0.25, 0.49, 0.0811, 0.1525, 0.4189, 0.1075, 0.2111, 0.4675, 0.04215, 0.13, 0.4189, 0.1525, 0.25, 0.49, 0.04215, 0.13, 0.25, 0.49, 0.4578, 0.13, 0.4578, 0.13, 0.25, 0.49, 0.4578, 0.13, 0.25, 0.49, 0.09408, 0.13, 0.4578, 0.13, 0.04215, 0.13, 0.04215, 0.13, 0.4578, 0.13, 0.4578, 0.13, 0.04215, 0.13, 0.04215, 0.13, 0.4578, 0.13, 0.04215, 0.13, 0.4578, 0.13, 0.4578, 0.13, 0.04215, 0.13, 0.4578, 0.175, 0.25, 0.49, 0.04215, 0.175, 0.4578, 0.13, 0.25, 0.49, 0.09408, 0.13, 0.4578, 0.13, 0.25, 0.49, 0.0811, 0.1525, 0.4578, 0.13, 0.04215, 0.13, 0.04215, 0.13, 0.4578, 0.13, 0.4838, 0.175, 0.25, 0.49, 0.04215, 0.175, 0.4189, 0.1075, 0.2111, 0.4675, 0.04215, 0.13, 0.4059, 0.13, 0.25, 0.49, 0.04215, 0.13, 0.04215, 0.13, 0.4578, 0.13, 0.4578, 0.13, 0.04215, 0.13, 0.04215, 0.13, 0.4578, 0.13, 0.4578, 0.13, 0.04215, 0.13, 0.25, 0.49, 0.04215, 0.13, 0.04215, 0.13, 0.25, 0.49, 0.4578, 0.175, 0.25, 0.49, 0.01619, 0.175, 0.25, 0.49, 0.04215, 0.13, 0.04215, 0.13, 0.25, 0.49, 0.25, 0.49, 0.04215, 0.13, 0.04215, 0.13, 0.25, 0.49, 0.4189, 0.1525, 0.25, 0.49, 0.04215, 0.13, 0.04215, 0.13, 0.4578, 0.13, 0.4578, 0.13, 0.04215, 0.13, 0.4578, 0.13, 0.2889, 0.4675, 0.0811, 0.1075, 0.4578, 0.13, 0.25, 0.49, 0.25, 0.49, 0.4578, 0.13, 0.04215, 0.13, 0.4578, 0.13, 0.4578, 0.13, 0.04215, 0.13, 0.04215, 0.13, 0.4578, 0.13, 0.4578, 0.13, 0.04215, 0.13, 0.04215, 0.13, 0.4578, 0.13, 0.4578, 0.13, 0.04215, 0.13, 0.4578, 0.13, 0.25, 0.445, 0.04215, 0.13, 0.4578, 0.175, 0.25, 0.49, 0.04215, 0.175, 0.04215, 0.13, 0.4578, 0.13, 0.4578, 0.13, 0.04215, 0.13, 0.04215, 0.13, 0.4578, 0.13, 0.4578, 0.13, 0.04215, 0.13, 0.4578, 0.13, 0.25, 0.49, 0.25, 0.49, 0.4578, 0.13, 0.4578, 0.13, 0.25, 0.445, 0.04215, 0.13, 0.4189, 0.1525, 0.25, 0.49, 0.04215, 0.13, 0.25, 0.49, 0.04215, 0.13, 0.04215, 0.13, 0.25, 0.49, 0.04215, 0.13, 0.4578, 0.13, 0.4578, 0.13, 0.04215, 0.13, 0.4189, 0.1075, 0.2111, 0.4675, 0.04215, 0.13, 0.4578, 0.13, 0.25, 0.445, 0.04215, 0.13, 0.25, 0.49, 0.4578, 0.13, 0.4578, 0.13, 0.4578, 0.13, 0.04215, 0.13, 0.04215, 0.13, 0.4578, 0.13, 0.4578, 0.13, 0.04215, 0.13, 0.04215, 0.13, 0.4578, 0.13, 0.04215, 0.13, 0.25, 0.49, 0.04215, 0.13, 0.25, 0.49, 0.4578, 0.13, 0.4578, 0.13, 0.4578, 0.13, 0.04215, 0.13, 0.04215, 0.13, 0.4578, 0.13, 0.25, 0.49, 0.4578, 0.13, 0.4578, 0.13, 0.04215, 0.13, 0.25, 0.49, 0.04215, 0.13, 0.4578, 0.13, 0.04215, 0.13, 0.04215, 0.13, 0.4578, 0.13, 0.4578, 0.13, 0.04215, 0.13, 0.04215, 0.13, 0.4578, 0.13, 0.4578, 0.13, 0.04215, 0.13, 0.04215, 0.13, 0.4578, 0.13, 0.04215, 0.13, 0.25, 0.49, 0.04215, 0.13, 0.4578, 0.13, 0.04215, 0.13, 0.04215, 0.13, 0.4578, 0.13, 0.4578, 0.13, 0.04215, 0.13, 0.04215, 0.13, 0.4578, 0.13, 0.4578, 0.13, 0.04215, 0.13, 0.04215, 0.13, 0.4578, 0.13, 0.4578, 0.13, 0.04215, 0.13, 0.04215, 0.13, 0.4578, 0.13, 0.04215, 0.13, 0.25, 0.49, 0.25, 0.49, 0.04215, 0.13, 0.04215, 0.13, 0.25, 0.49, 0.25, 0.49, 0.04215, 0.13, 0.04215, 0.13, 0.25, 0.49, 0.25, 0.49, 0.04215, 0.13, 0.4578, 0.13, 0.04215, 0.13, 0.04215, 0.13, 0.4578, 0.13, 0.4578, 0.13, 0.04215, 0.13, 0.04215, 0.13, 0.4578, 0.13, 0.4578, 0.13, 0.04215, 0.13, 0.04215, 0.13, 0.4578, 0.13, 0.4578, 0.13, 0.04215, 0.13, 0.04215, 0.13, 0.4578, 0.13, 0.04215, 0.13, 0.25, 0.49, 0.25, 0.49, 0.04215, 0.13, 0.4578, 0.13, 0.04215, 0.13, 0.04215, 0.13, 0.4578, 0.13, 0.4578, 0.13, 0.04215, 0.13, 0.04215, 0.13, 0.4578, 0.13, 0.25, 0.49, 0.4578, 0.13, 0.4578, 0.13, 0.25, 0.49, 0.25, 0.49, 0.4578, 0.13, 0.4578, 0.13, 0.25, 0.49, 0.4578, 0.13, 0.04215, 0.13, 0.04215, 0.13, 0.4578, 0.13, 0.4578, 0.13, 0.04215, 0.13, 0.04215, 0.13, 0.4578, 0.13, 0.4578, 0.13, 0.04215, 0.13, 0.04215, 0.13, 0.4578, 0.13, 0.25, 0.49, 0.4578, 0.13, 0.4578, 0.13, 0.25, 0.49, 0.25, 0.49, 0.4578, 0.13, 0.4578, 0.13, 0.25, 0.49, 0.04215, 0.13, 0.25, 0.49, 0.25, 0.49, 0.04215, 0.13, 0.04215, 0.13, 0.25, 0.49, 0.25, 0.49, 0.04215, 0.13, 0.4578, 0.13, 0.04215, 0.13, 0.04215, 0.13, 0.4578, 0.13, 0.25, 0.49, 0.4578, 0.13, 0.4578, 0.13, 0.25, 0.49, 0.25, 0.49, 0.4578, 0.13, 0.4578, 0.13, 0.25, 0.49, 0.4578, 0.13, 0.04215, 0.13, 0.04215, 0.13, 0.4578, 0.13, 0.4578, 0.13, 0.04215, 0.13, 0.04215, 0.13, 0.4578, 0.13, 0.4578, 0.13, 0.04215, 0.13, 0.04215, 0.13, 0.4578, 0.13, 0.04215, 0.13, 0.25, 0.49, 0.25, 0.49, 0.04215, 0.13, 0.4578, 0.13, 0.04215, 0.13, 0.04215, 0.13, 0.4578, 0.13, 0.04215, 0.13, 0.25, 0.49, 0.25, 0.49, 0.04215, 0.13, 0.25, 0.49, 0.4578, 0.13, 0.4578, 0.13, 0.25, 0.49, 0.4578, 0.13, 0.4578, 0.13, 0.25, 0.49, 0.04215, 0.13, 0.25, 0.49, 0.04215, 0.13, 0.4578, 0.13, 0.04215, 0.13, 0.04215, 0.13, 0.4578, 0.13, 0.4578, 0.13, 0.04215, 0.13, 0.04215, 0.13, 0.4578, 0.13, 0.4578, 0.13, 0.04215, 0.13, 0.04215, 0.13, 0.4578, 0.13, 0.25, 0.49, 0.4578, 0.13, 0.4578, 0.13, 0.25, 0.49, 0.4578, 0.13, 0.04215, 0.13, 0.04215, 0.13, 0.4578, 0.13, 0.25, 0.49, 0.4578, 0.13, 0.4578, 0.13, 0.25, 0.49, 0.04215, 0.13, 0.25, 0.49, 0.25, 0.49, 0.04215, 0.13, 0.4578, 0.13, 0.04215, 0.13, 0.04215, 0.13, 0.4578, 0.13, 0.25, 0.49, 0.4578, 0.13, 0.4578, 0.13, 0.4578, 0.13, 0.04215, 0.13, 0.04215, 0.13, 0.4578, 0.13, 0.4578, 0.13, 0.04215, 0.13, 0.04215, 0.13, 0.4578, 0.13, 0.4578, 0.13, 0.04215, 0.13, 0.04215, 0.13, 0.4578, 0.13, 0.4578, 0.13, 0.04215, 0.13, 0.04215, 0.13, 0.4578, 0.13, 0.4578, 0.13, 0.25, 0.49, 0.25, 0.31, 0.25, 0.49, 0.04215, 0.13, 0.25, 0.31, 0.04215, 0.13, 0.4578, 0.13, 0.25, 0.31, 0.04215, 0.13, 0.4578, 0.13, 0.25, 0.31, 0.4578, 0.13, 0.25, 0.49, 0.25, 0.31, 0.4578, 0.13, 0.25, 0.49, 0.25, 0.31, 0.4578, 0.13, 0.25, 0.49, 0.25, 0.31, 0.25, 0.49, 0.04215, 0.13, 0.25, 0.31, 0.04215, 0.13, 0.4578, 0.13, 0.25, 0.31, 0.04215, 0.13, 0.4578, 0.13, 0.25, 0.31, 0.4578, 0.13, 0.25, 0.49, 0.25, 0.31, 0.04215, 0.13, 0.4578, 0.13, 0.25, 0.31, 0.04215, 0.13, 0.4578, 0.13, 0.25, 0.31, 0.04215, 0.13, 0.4578, 0.13, 0.25, 0.31, 0.04215, 0.13, 0.4578, 0.13, 0.25, 0.31, 0.25, 0.49, 0.04215, 0.13, 0.25, 0.31, 0.04215, 0.13, 0.4578, 0.13, 0.25, 0.31, 0.04215, 0.13, 0.4578, 0.13, 0.25, 0.31, 0.25, 0.49, 0.04215, 0.13, 0.25, 0.31, 0.4578, 0.13, 0.25, 0.49, 0.25, 0.31, 0.04215, 0.13, 0.4578, 0.13, 0.25, 0.31, 0.25, 0.49, 0.04215, 0.13, 0.25, 0.31, 0.25, 0.49, 0.04215, 0.13, 0.25, 0.31, 0.04215, 0.13, 0.4578, 0.13, 0.25, 0.31, 0.0811, 0.1075, 0.2889, 0.4675, 0.25, 0.49, 0.04215, 0.13, 0.04215, 0.13, 0.4578, 0.13, 0.4578, 0.175, 0.01619, 0.175, 0.04215, 0.13, 0.4578, 0.13, 0.4838, 0.175, 0.04215, 0.175, 0.04215, 0.13, 0.4578, 0.13, 0.4838, 0.175, 0.01619, 0.175, 0.4578, 0.13, 0.25, 0.49, 0.2111, 0.4675, 0.4189, 0.1075, 0.04215, 0.13, 0.4578, 0.13, 0.4578, 0.175, 0.01619, 0.175, 0.04215, 0.13, 0.4578, 0.13, 0.4838, 0.175, 0.04215, 0.175, 0.04215, 0.13, 0.4578, 0.13, 0.4838, 0.175, 0.01619, 0.175, 0.4578, 0.13, 0.25, 0.49, 0.2111, 0.4675, 0.4189, 0.1075, 0.4578, 0.175, 0.04215, 0.175, 0.04215, 0.13, 0.4578, 0.13, 0.04215, 0.13, 0.4578, 0.13, 0.4578, 0.175, 0.01619, 0.175, 0.04215, 0.13, 0.4578, 0.13, 0.4838, 0.175, 0.01619, 0.175, 0.4578, 0.13, 0.25, 0.49, 0.2111, 0.4675, 0.4189, 0.1075, 0.04215, 0.13, 0.4578, 0.13, 0.4578, 0.175, 0.04215, 0.175, 0.2111, 0.4675, 0.4189, 0.1075, 0.4578, 0.13, 0.25, 0.49, 0.04215, 0.13, 0.4578, 0.13, 0.4578, 0.175, 0.04215, 0.175, 0.0811, 0.1075, 0.2889, 0.4675, 0.25, 0.49, 0.04215, 0.13, 0.2111, 0.4675, 0.4189, 0.1075, 0.4578, 0.13, 0.25, 0.49, 0.0811, 0.1075, 0.2889, 0.4675, 0.25, 0.49, 0.04215, 0.13, 0.0811, 0.1075, 0.2889, 0.4675, 0.25, 0.49, 0.04215, 0.13, 0.0811, 0.1075, 0.2889, 0.4675, 0.25, 0.49, 0.04215, 0.13, 0.2111, 0.4675, 0.4189, 0.1075, 0.4578, 0.13, 0.25, 0.49, 0.0811, 0.1075, 0.2889, 0.4675, 0.25, 0.49, 0.04215, 0.13, 0.04215, 0.13, 0.4578, 0.13, 0.4838, 0.175, 0.04215, 0.175, 0.4189, 0.1525, 0.25, 0.49, 0.04215, 0.13, 0.4578, 0.13, 0.04215, 0.13, 0.04215, 0.13, 0.4578, 0.13, 0.4578, 0.13, 0.04215, 0.13, 0.04215, 0.13, 0.4578, 0.13, 0.04215, 0.13, 0.25, 0.49, 0.25, 0.49, 0.04215, 0.13, 0.4578, 0.13, 0.04215, 0.13, 0.04215, 0.13, 0.4578, 0.13, 0.4578, 0.13, 0.04215, 0.13, 0.04215, 0.13, 0.4578, 0.13, 0.4578, 0.13, 0.04215, 0.13, 0.04215, 0.13, 0.4578, 0.13, 0.4578, 0.13, 0.04215, 0.13, 0.04215, 0.13, 0.4578, 0.13, 0.25, 0.49, 0.4578, 0.13, 0.4578, 0.13, 0.25, 0.49, 0.25, 0.49, 0.4578, 0.13, 0.4578, 0.13, 0.25, 0.49, 0.25, 0.49, 0.4578, 0.13, 0.4578, 0.13, 0.25, 0.49, 0.04215, 0.13, 0.25, 0.49, 0.25, 0.49, 0.04215, 0.13, 0.04215, 0.13, 0.25, 0.49, 0.25, 0.49, 0.04215, 0.13, 0.4578, 0.13, 0.04215, 0.13, 0.04215, 0.13, 0.4578, 0.13, 0.04215, 0.13, 0.25, 0.49, 0.25, 0.49, 0.04215, 0.13, 0.04215, 0.13, 0.25, 0.49, 0.25, 0.49, 0.04215, 0.13, 0.25, 0.49, 0.4578, 0.13, 0.4578, 0.13, 0.25, 0.49, 0.4578, 0.13, 0.04215, 0.13, 0.04215, 0.13, 0.4578, 0.13, 0.25, 0.49, 0.4578, 0.13, 0.4578, 0.13, 0.25, 0.49, 0.4578, 0.13, 0.04215, 0.13, 0.04215, 0.13, 0.4578, 0.13, 0.25, 0.49, 0.4578, 0.13, 0.4578, 0.13, 0.25, 0.49, 0.04215, 0.13, 0.25, 0.49, 0.25, 0.49, 0.04215, 0.13, 0.4578, 0.13, 0.04215, 0.13, 0.04215, 0.13, 0.4578, 0.13, 0.4578, 0.13, 0.04215, 0.13, 0.04215, 0.13, 0.4578, 0.13, 0.4578, 0.13, 0.04215, 0.13, 0.04215, 0.13, 0.4578, 0.13, 0.04215, 0.13, 0.25, 0.49, 0.25, 0.49, 0.04215, 0.13, 0.4578, 0.13, 0.25, 0.445, 0.04215, 0.13, 0.4578, 0.13, 0.2889, 0.4675, 0.0811, 0.1075, 0.4578, 0.13, 0.04215, 0.13, 0.04215, 0.13, 0.4578, 0.13, 0.25, 0.49, 0.4578, 0.13, 0.4578, 0.13, 0.25, 0.49, 0.4578, 0.13, 0.25, 0.445, 0.04215, 0.13, 0.4578, 0.13, 0.04215, 0.13, 0.04215, 0.13, 0.4578, 0.13, 0.4578, 0.13, 0.04215, 0.13, 0.04215, 0.13, 0.4578, 0.13, 0.4578, 0.13, 0.2889, 0.4675, 0.0811, 0.1075, 0.4578, 0.13, 0.25, 0.445, 0.04215, 0.13, 0.25, 0.49, 0.4578, 0.13, 0.4578, 0.13, 0.25, 0.49, 0.4578, 0.13, 0.2889, 0.4675, 0.0811, 0.1075, 0.4838, 0.175, 0.25, 0.49, 0.01619, 0.175, 0.4578, 0.13, 0.25, 0.49, 0.04215, 0.13, 0.4578, 0.13, 0.25, 0.49, 0.04215, 0.13, 0.4578, 0.13, 0.25, 0.49, 0.04215, 0.13, 0.4578, 0.175, 0.25, 0.49, 0.01619, 0.175, 0.4578, 0.13, 0.04215, 0.13, 0.04215, 0.13, 0.4578, 0.13, 0.4578, 0.13, 0.04215, 0.13, 0.04215, 0.13, 0.4578, 0.13, 0.4578, 0.13, 0.04215, 0.13, 0.04215, 0.13, 0.4578, 0.13, 0.04215, 0.13, 0.25, 0.49, 0.04215, 0.13, 0.4578, 0.13, 0.04215, 0.13, 0.04215, 0.13, 0.4578, 0.13, 0.25, 0.49, 0.4578, 0.13, 0.4578, 0.13, 0.25, 0.49, 0.4578, 0.13, 0.25, 0.49, 0.09408, 0.13, 0.4578, 0.13, 0.04215, 0.13, 0.04215, 0.13, 0.4578, 0.13, 0.04215, 0.13, 0.25, 0.49, 0.25, 0.49, 0.04215, 0.13, 0.4578, 0.13, 0.04215, 0.13, 0.04215, 0.13, 0.4578, 0.13, 0.4578, 0.175, 0.25, 0.49, 0.04215, 0.175, 0.4838, 0.175, 0.25, 0.49, 0.04215, 0.175, 0.4578, 0.13, 0.25, 0.49, 0.0811, 0.1525, 0.4578, 0.13, 0.25, 0.49, 0.09408, 0.13, 0.4578, 0.13, 0.2889, 0.4675, 0.0811, 0.1075, 0.4059, 0.13, 0.25, 0.49, 0.04215, 0.13, 0.4838, 0.175, 0.25, 0.49, 0.01619, 0.175, 0.4578, 0.13, 0.25, 0.49, 0.04215, 0.13, 0.4578, 0.13, 0.25, 0.49, 0.04215, 0.13, 0.4578, 0.13, 0.25, 0.49, 0.04215, 0.13, 0.4578, 0.13, 0.25, 0.49, 0.0811, 0.1525, 0.4578, 0.13, 0.04215, 0.13, 0.04215, 0.13, 0.4578, 0.13, 0.4578, 0.13, 0.04215, 0.13, 0.04215, 0.13, 0.4578, 0.13, 0.4578, 0.13, 0.04215, 0.13, 0.04215, 0.13, 0.4578, 0.13, 0.4578, 0.13, 0.04215, 0.13, 0.04215, 0.13, 0.4578, 0.13, 0.4578, 0.13, 0.04215, 0.13, 0.04215, 0.13, 0.4578, 0.13, 0.4189, 0.1075, 0.2111, 0.4675, 0.04215, 0.13, 0.4578, 0.13, 0.25, 0.49, 0.09408, 0.13, 0.4578, 0.13, 0.04215, 0.13, 0.04215, 0.13, 0.4578, 0.13, 0.4578, 0.13, 0.04215, 0.13, 0.04215, 0.13, 0.4578, 0.13, 0.04215, 0.13, 0.25, 0.49, 0.25, 0.49, 0.04215, 0.13, 0.4578, 0.13, 0.2889, 0.4675, 0.0811, 0.1075, 0.25, 0.49, 0.4578, 0.13, 0.4578, 0.13, 0.25, 0.49, 0.04215, 0.13, 0.25, 0.49, 0.04215, 0.13, 0.4838, 0.175, 0.25, 0.49, 0.04215, 0.175, 0.4578, 0.13, 0.04215, 0.13, 0.04215, 0.13, 0.4578, 0.13, 0.4059, 0.13, 0.25, 0.49, 0.04215, 0.13, 0.25, 0.49, 0.4578, 0.13, 0.4578, 0.13, 0.25, 0.49, 0.4578, 0.13, 0.4578, 0.13, 0.25, 0.49, 0.25, 0.49, 0.4578, 0.13, 0.4578, 0.13, 0.25, 0.49, 0.25, 0.49, 0.4578, 0.13, 0.4578, 0.13, 0.25, 0.49, 0.04215, 0.13, 0.25, 0.49, 0.25, 0.49, 0.04215, 0.13, 0.04215, 0.13, 0.25, 0.49, 0.25, 0.49, 0.04215, 0.13, 0.4578, 0.13, 0.04215, 0.13, 0.04215, 0.13, 0.4578, 0.13, 0.4578, 0.13, 0.04215, 0.13, 0.04215, 0.13, 0.4578, 0.13, 0.04215, 0.13, 0.25, 0.49, 0.25, 0.49, 0.04215, 0.13, 0.4578, 0.13, 0.04215, 0.13, 0.04215, 0.13, 0.4578, 0.13, 0.04215, 0.13, 0.25, 0.49, 0.25, 0.49, 0.04215, 0.13, 0.04215, 0.13, 0.25, 0.49, 0.25, 0.49, 0.04215, 0.13, 0.4578, 0.13, 0.04215, 0.13, 0.04215, 0.13, 0.4578, 0.13, 0.4578, 0.13, 0.04215, 0.13, 0.04215, 0.13, 0.4578, 0.13, 0.25, 0.49, 0.4578, 0.13, 0.4578, 0.13, 0.25, 0.49, 0.25, 0.49, 0.4578, 0.13, 0.4578, 0.13, 0.25, 0.49, 0.25, 0.49, 0.4578, 0.13, 0.4578, 0.13, 0.25, 0.49, 0.4578, 0.13, 0.04215, 0.13, 0.04215, 0.13, 0.4578, 0.13, 0.4578, 0.13, 0.04215, 0.13, 0.04215, 0.13, 0.4578, 0.13, 0.04215, 0.13, 0.25, 0.49, 0.25, 0.49, 0.04215, 0.13, 0.25, 0.49, 0.4578, 0.13, 0.4578, 0.13, 0.25, 0.49, 0.4578, 0.13, 0.04215, 0.13, 0.04215, 0.13, 0.4578, 0.13, 0.4578, 0.13, 0.04215, 0.13, 0.04215, 0.13, 0.4578, 0.13, 0.4578, 0.13, 0.04215, 0.13, 0.04215, 0.13, 0.4578, 0.13, 0.04215, 0.13, 0.25, 0.49, 0.25, 0.49, 0.04215, 0.13, 0.25, 0.49, 0.4578, 0.13, 0.4578, 0.13, 0.25, 0.49, 0.25, 0.49, 0.4578, 0.13, 0.4578, 0.13, 0.25, 0.49, 0.4578, 0.13, 0.04215, 0.13, 0.04215, 0.13, 0.4578, 0.13, 0.4578, 0.13, 0.04215, 0.13, 0.04215, 0.13, 0.4578, 0.13, 0.04215, 0.13, 0.25, 0.49, 0.25, 0.49, 0.04215, 0.13, 0.4578, 0.13, 0.25, 0.49, 0.25, 0.49, 0.4578, 0.13, 0.04215, 0.13, 0.25, 0.49, 0.25, 0.49, 0.04215, 0.13, 0.04215, 0.13, 0.4578, 0.13, 0.4578, 0.13, 0.04215, 0.13, 0.25, 0.49, 0.04215, 0.13, 0.04215, 0.13, 0.25, 0.49, 0.04215, 0.13, 0.25, 0.49, 0.25, 0.49, 0.04215, 0.13, 0.4189, 0.1525, 0.25, 0.49, 0.04215, 0.13, 0.25, 0.49, 0.04215, 0.13, 0.04215, 0.13, 0.25, 0.49, 0.4059, 0.13, 0.25, 0.49, 0.04215, 0.13, 0.04215, 0.13, 0.25, 0.49, 0.25, 0.49, 0.04215, 0.13, 0.4189, 0.1075, 0.2111, 0.4675, 0.04215, 0.13, 0.4059, 0.13, 0.25, 0.49, 0.04215, 0.13, 0.04215, 0.13, 0.4578, 0.13, 0.4578, 0.13, 0.04215, 0.13, 0.4578, 0.13, 0.25, 0.49, 0.0811, 0.1525, 0.4189, 0.1075, 0.2111, 0.4675, 0.04215, 0.13, 0.4578, 0.13, 0.25, 0.49, 0.0811, 0.1525, 0.4059, 0.13, 0.25, 0.49, 0.04215, 0.13, 0.4578, 0.13, 0.25, 0.49, 0.25, 0.49, 0.4578, 0.13, 0.4189, 0.1525, 0.25, 0.49, 0.04215, 0.13, 0.04215, 0.13, 0.25, 0.49, 0.25, 0.49, 0.04215, 0.13, 0.4578, 0.175, 0.25, 0.49, 0.01619, 0.175, 0.25, 0.49, 0.4578, 0.13, 0.4578, 0.13, 0.25, 0.49, 0.4838, 0.175, 0.25, 0.49, 0.01619, 0.175, 0.4578, 0.13, 0.25, 0.49, 0.04215, 0.13, 0.4578, 0.13, 0.25, 0.49, 0.04215, 0.13, 0.4578, 0.13, 0.25, 0.49, 0.04215, 0.13, 0.4578, 0.13, 0.04215, 0.13, 0.04215, 0.13, 0.4578, 0.13, 0.4578, 0.13, 0.25, 0.49, 0.25, 0.49, 0.4578, 0.13, 0.4578, 0.13, 0.25, 0.49, 0.09408, 0.13, 0.4578, 0.13, 0.25, 0.49, 0.25, 0.49, 0.4578, 0.13, 0.4578, 0.13, 0.25, 0.49, 0.0811, 0.1525, 0.4189, 0.1075, 0.2111, 0.4675, 0.04215, 0.13, 0.4189, 0.1525, 0.25, 0.49, 0.04215, 0.13, 0.25, 0.49, 0.4578, 0.13, 0.4578, 0.13, 0.25, 0.49, 0.4578, 0.13, 0.25, 0.49, 0.09408, 0.13, 0.4578, 0.13, 0.04215, 0.13, 0.04215, 0.13, 0.4578, 0.13, 0.4578, 0.13, 0.04215, 0.13, 0.04215, 0.13, 0.4578, 0.13, 0.04215, 0.13, 0.4578, 0.13, 0.4578, 0.13, 0.04215, 0.13, 0.4578, 0.175, 0.25, 0.49, 0.04215, 0.175, 0.4578, 0.13, 0.25, 0.49, 0.09408, 0.13, 0.4578, 0.13, 0.25, 0.49, 0.0811, 0.1525, 0.4578, 0.13, 0.04215, 0.13, 0.04215, 0.13, 0.4578, 0.13, 0.4838, 0.175, 0.25, 0.49, 0.04215, 0.175, 0.4189, 0.1075, 0.2111, 0.4675, 0.04215, 0.13, 0.4059, 0.13, 0.25, 0.49, 0.04215, 0.13, 0.04215, 0.13, 0.4578, 0.13, 0.4578, 0.13, 0.04215, 0.13, 0.04215, 0.13, 0.4578, 0.13, 0.4578, 0.13, 0.04215, 0.13, 0.25, 0.49, 0.04215, 0.13, 0.04215, 0.13, 0.25, 0.49, 0.4578, 0.175, 0.25, 0.49, 0.01619, 0.175, 0.25, 0.49, 0.04215, 0.13, 0.04215, 0.13, 0.25, 0.49, 0.25, 0.49, 0.04215, 0.13, 0.04215, 0.13, 0.25, 0.49, 0.4189, 0.1525, 0.25, 0.49, 0.04215, 0.13, 0.04215, 0.13, 0.4578, 0.13, 0.4578, 0.13, 0.04215, 0.13, 0.4578, 0.13, 0.2889, 0.4675, 0.0811, 0.1075, 0.4578, 0.13, 0.25, 0.49, 0.25, 0.49, 0.4578, 0.13, 0.04215, 0.13, 0.4578, 0.13, 0.4578, 0.13, 0.04215, 0.13, 0.04215, 0.13, 0.4578, 0.13, 0.4578, 0.13, 0.04215, 0.13, 0.04215, 0.13, 0.4578, 0.13, 0.4578, 0.13, 0.04215, 0.13, 0.4578, 0.13, 0.25, 0.445, 0.04215, 0.13, 0.4578, 0.175, 0.25, 0.49, 0.04215, 0.175, 0.04215, 0.13, 0.4578, 0.13, 0.4578, 0.13, 0.04215, 0.13, 0.04215, 0.13, 0.4578, 0.13, 0.4578, 0.13, 0.04215, 0.13, 0.4578, 0.13, 0.25, 0.49, 0.25, 0.49, 0.4578, 0.13, 0.4578, 0.13, 0.25, 0.445, 0.04215, 0.13, 0.4189, 0.1525, 0.25, 0.49, 0.04215, 0.13, 0.25, 0.49, 0.04215, 0.13, 0.04215, 0.13, 0.25, 0.49, 0.04215, 0.13, 0.4578, 0.13, 0.4578, 0.13, 0.04215, 0.13, 0.4189, 0.1075, 0.2111, 0.4675, 0.04215, 0.13, 0.4578, 0.13, 0.25, 0.445, 0.04215, 0.13, 0.25, 0.49, 0.4578, 0.13, 0.4578, 0.13, 0.4578, 0.13, 0.04215, 0.13, 0.04215, 0.13, 0.4578, 0.13, 0.4578, 0.13, 0.04215, 0.13, 0.04215, 0.13, 0.4578, 0.13, 0.04215, 0.13, 0.25, 0.49, 0.04215, 0.13, 0.25, 0.49, 0.4578, 0.13, 0.4578, 0.13, 0.4578, 0.13, 0.04215, 0.13, 0.04215, 0.13, 0.4578, 0.13, 0.25, 0.49, 0.4578, 0.13, 0.4578, 0.13, 0.04215, 0.13, 0.25, 0.49, 0.04215, 0.13, 0.4578, 0.13, 0.04215, 0.13, 0.04215, 0.13, 0.4578, 0.13, 0.4578, 0.13, 0.04215, 0.13, 0.04215, 0.13, 0.4578, 0.13, 0.4578, 0.13, 0.04215, 0.13, 0.04215, 0.13, 0.4578, 0.13, 0.04215, 0.13, 0.25, 0.49, 0.04215, 0.13, 0.4578, 0.13, 0.04215, 0.13, 0.04215, 0.13, 0.4578, 0.13, 0.4578, 0.13, 0.04215, 0.13, 0.04215, 0.13, 0.4578, 0.13, 0.4578, 0.13, 0.04215, 0.13, 0.04215, 0.13, 0.4578, 0.13, 0.4578, 0.13, 0.04215, 0.13, 0.04215, 0.13, 0.4578, 0.13, 0.04215, 0.13, 0.25, 0.49, 0.25, 0.49, 0.04215, 0.13, 0.04215, 0.13, 0.25, 0.49, 0.25, 0.49, 0.04215, 0.13, 0.04215, 0.13, 0.25, 0.49, 0.25, 0.49, 0.04215, 0.13, 0.4578, 0.13, 0.04215, 0.13, 0.04215, 0.13, 0.4578, 0.13, 0.4578, 0.13, 0.04215, 0.13, 0.04215, 0.13, 0.4578, 0.13, 0.4578, 0.13, 0.04215, 0.13, 0.04215, 0.13, 0.4578, 0.13, 0.4578, 0.13, 0.04215, 0.13, 0.04215, 0.13, 0.4578, 0.13, 0.04215, 0.13, 0.25, 0.49, 0.25, 0.49, 0.04215, 0.13, 0.4578, 0.13, 0.04215, 0.13, 0.04215, 0.13, 0.4578, 0.13, 0.4578, 0.13, 0.04215, 0.13, 0.04215, 0.13, 0.4578, 0.13, 0.25, 0.49, 0.4578, 0.13, 0.4578, 0.13, 0.25, 0.49, 0.25, 0.49, 0.4578, 0.13, 0.4578, 0.13, 0.25, 0.49, 0.4578, 0.13, 0.04215, 0.13, 0.04215, 0.13, 0.4578, 0.13, 0.4578, 0.13, 0.04215, 0.13, 0.04215, 0.13, 0.4578, 0.13, 0.4578, 0.13, 0.04215, 0.13, 0.04215, 0.13, 0.4578, 0.13, 0.25, 0.49, 0.4578, 0.13, 0.4578, 0.13, 0.25, 0.49, 0.25, 0.49, 0.4578, 0.13, 0.4578, 0.13, 0.25, 0.49, 0.04215, 0.13, 0.25, 0.49, 0.25, 0.49, 0.04215, 0.13, 0.04215, 0.13, 0.25, 0.49, 0.25, 0.49, 0.04215, 0.13, 0.4578, 0.13, 0.04215, 0.13, 0.04215, 0.13, 0.4578, 0.13, 0.25, 0.49, 0.4578, 0.13, 0.4578, 0.13, 0.25, 0.49, 0.25, 0.49, 0.4578, 0.13, 0.4578, 0.13, 0.25, 0.49, 0.4578, 0.13, 0.04215, 0.13, 0.04215, 0.13, 0.4578, 0.13, 0.4578, 0.13, 0.04215, 0.13, 0.04215, 0.13, 0.4578, 0.13, 0.4578, 0.13, 0.04215, 0.13, 0.04215, 0.13, 0.4578, 0.13, 0.04215, 0.13, 0.25, 0.49, 0.25, 0.49, 0.04215, 0.13, 0.4578, 0.13, 0.04215, 0.13, 0.04215, 0.13, 0.4578, 0.13, 0.04215, 0.13, 0.25, 0.49, 0.25, 0.49, 0.04215, 0.13, 0.25, 0.49, 0.4578, 0.13, 0.4578, 0.13, 0.25, 0.49, 0.4578, 0.13, 0.4578, 0.13, 0.25, 0.49, 0.04215, 0.13, 0.25, 0.49, 0.04215, 0.13, 0.4578, 0.13, 0.04215, 0.13, 0.04215, 0.13, 0.4578, 0.13, 0.4578, 0.13, 0.04215, 0.13, 0.04215, 0.13, 0.4578, 0.13, 0.4578, 0.13, 0.04215, 0.13, 0.04215, 0.13, 0.4578, 0.13, 0.25, 0.49, 0.4578, 0.13, 0.4578, 0.13, 0.25, 0.49, 0.4578, 0.13, 0.04215, 0.13, 0.04215, 0.13, 0.4578, 0.13, 0.25, 0.49, 0.4578, 0.13, 0.4578, 0.13, 0.25, 0.49, 0.04215, 0.13, 0.25, 0.49, 0.25, 0.49, 0.04215, 0.13, 0.4578, 0.13, 0.04215, 0.13, 0.04215, 0.13, 0.4578, 0.13, 0.25, 0.49, 0.4578, 0.13, 0.4578, 0.13, 0.4578, 0.13, 0.04215, 0.13, 0.04215, 0.13, 0.4578, 0.13, 0.4578, 0.13, 0.04215, 0.13, 0.04215, 0.13, 0.4578, 0.13, 0.4578, 0.13, 0.04215, 0.13, 0.04215, 0.13, 0.4578, 0.13, 0.4578, 0.13, 0.04215, 0.13, 0.04215, 0.13, 0.4578, 0.13, 0.4578, 0.13, 0.25, 0.49, 0.25, 0.31, 0.25, 0.49, 0.04215, 0.13, 0.25, 0.31, 0.04215, 0.13, 0.4578, 0.13, 0.25, 0.31, 0.04215, 0.13, 0.4578, 0.13, 0.25, 0.31, 0.4578, 0.13, 0.25, 0.49, 0.25, 0.31, 0.4578, 0.13, 0.25, 0.49, 0.25, 0.31, 0.4578, 0.13, 0.25, 0.49, 0.25, 0.31, 0.25, 0.49, 0.04215, 0.13, 0.25, 0.31, 0.04215, 0.13, 0.4578, 0.13, 0.25, 0.31, 0.04215, 0.13, 0.4578, 0.13, 0.25, 0.31, 0.4578, 0.13, 0.25, 0.49, 0.25, 0.31, 0.04215, 0.13, 0.4578, 0.13, 0.25, 0.31, 0.04215, 0.13, 0.4578, 0.13, 0.25, 0.31, 0.04215, 0.13, 0.4578, 0.13, 0.25, 0.31, 0.04215, 0.13, 0.4578, 0.13, 0.25, 0.31, 0.25, 0.49, 0.04215, 0.13, 0.25, 0.31, 0.04215, 0.13, 0.4578, 0.13, 0.25, 0.31, 0.04215, 0.13, 0.4578, 0.13, 0.25, 0.31, 0.25, 0.49, 0.04215, 0.13, 0.25, 0.31, 0.4578, 0.13, 0.25, 0.49, 0.25, 0.31, 0.04215, 0.13, 0.4578, 0.13, 0.25, 0.31, 0.25, 0.49, 0.04215, 0.13, 0.25, 0.31, 0.25, 0.49, 0.04215, 0.13, 0.25, 0.31, 0.04215, 0.13, 0.4578, 0.13, 0.25, 0.31, 0.0811, 0.1075, 0.2889, 0.4675, 0.25, 0.49, 0.04215, 0.13, 0.04215, 0.13, 0.4578, 0.13, 0.4578, 0.175, 0.01619, 0.175, 0.04215, 0.13, 0.4578, 0.13, 0.4838, 0.175, 0.04215, 0.175, 0.04215, 0.13, 0.4578, 0.13, 0.4838, 0.175, 0.01619, 0.175, 0.4578, 0.13, 0.25, 0.49, 0.2111, 0.4675, 0.4189, 0.1075, 0.04215, 0.13, 0.4578, 0.13, 0.4578, 0.175, 0.01619, 0.175, 0.04215, 0.13, 0.4578, 0.13, 0.4838, 0.175, 0.04215, 0.175, 0.04215, 0.13, 0.4578, 0.13, 0.4838, 0.175, 0.01619, 0.175, 0.4578, 0.13, 0.25, 0.49, 0.2111, 0.4675, 0.4189, 0.1075, 0.4578, 0.175, 0.04215, 0.175, 0.04215, 0.13, 0.4578, 0.13, 0.04215, 0.13, 0.4578, 0.13, 0.4578, 0.175, 0.01619, 0.175, 0.04215, 0.13, 0.4578, 0.13, 0.4838, 0.175, 0.01619, 0.175, 0.4578, 0.13, 0.25, 0.49, 0.2111, 0.4675, 0.4189, 0.1075, 0.04215, 0.13, 0.4578, 0.13, 0.4578, 0.175, 0.04215, 0.175, 0.2111, 0.4675, 0.4189, 0.1075, 0.4578, 0.13, 0.25, 0.49, 0.04215, 0.13, 0.4578, 0.13, 0.4578, 0.175, 0.04215, 0.175, 0.0811, 0.1075, 0.2889, 0.4675, 0.25, 0.49, 0.04215, 0.13, 0.2111, 0.4675, 0.4189, 0.1075, 0.4578, 0.13, 0.25, 0.49, 0.0811, 0.1075, 0.2889, 0.4675, 0.25, 0.49, 0.04215, 0.13, 0.0811, 0.1075, 0.2889, 0.4675, 0.25, 0.49, 0.04215, 0.13, 0.0811, 0.1075, 0.2889, 0.4675, 0.25, 0.49, 0.04215, 0.13, 0.2111, 0.4675, 0.4189, 0.1075, 0.4578, 0.13, 0.25, 0.49, 0.0811, 0.1075, 0.2889, 0.4675, 0.25, 0.49, 0.04215, 0.13, 0.04215, 0.13, 0.4578, 0.13, 0.4838, 0.175, 0.04215, 0.175, 0.4189, 0.1525, 0.25, 0.49, 0.04215, 0.13, 0.4578, 0.13, 0.04215, 0.13, 0.04215, 0.13, 0.4578, 0.13, 0.4578, 0.13, 0.04215, 0.13, 0.04215, 0.13, 0.4578, 0.13, 0.04215, 0.13, 0.25, 0.49, 0.25, 0.49, 0.04215, 0.13, 0.4578, 0.13, 0.04215, 0.13, 0.04215, 0.13, 0.4578, 0.13, 0.4578, 0.13, 0.04215, 0.13, 0.04215, 0.13, 0.4578, 0.13, 0.4578, 0.13, 0.04215, 0.13, 0.04215, 0.13, 0.4578, 0.13, 0.4578, 0.13, 0.04215, 0.13, 0.04215, 0.13, 0.4578, 0.13, 0.25, 0.49, 0.4578, 0.13, 0.4578, 0.13, 0.25, 0.49, 0.25, 0.49, 0.4578, 0.13, 0.4578, 0.13, 0.25, 0.49, 0.25, 0.49, 0.4578, 0.13, 0.4578, 0.13, 0.25, 0.49, 0.04215, 0.13, 0.25, 0.49, 0.25, 0.49, 0.04215, 0.13, 0.04215, 0.13, 0.25, 0.49, 0.25, 0.49, 0.04215, 0.13, 0.4578, 0.13, 0.04215, 0.13, 0.04215, 0.13, 0.4578, 0.13, 0.04215, 0.13, 0.25, 0.49, 0.25, 0.49, 0.04215, 0.13, 0.04215, 0.13, 0.25, 0.49, 0.25, 0.49, 0.04215, 0.13, 0.25, 0.49, 0.4578, 0.13, 0.4578, 0.13, 0.25, 0.49, 0.4578, 0.13, 0.04215, 0.13, 0.04215, 0.13, 0.4578, 0.13, 0.25, 0.49, 0.4578, 0.13, 0.4578, 0.13, 0.25, 0.49, 0.4578, 0.13, 0.04215, 0.13, 0.04215, 0.13, 0.4578, 0.13, 0.25, 0.49, 0.4578, 0.13, 0.4578, 0.13, 0.25, 0.49, 0.04215, 0.13, 0.25, 0.49, 0.25, 0.49, 0.04215, 0.13, 0.4578, 0.13, 0.04215, 0.13, 0.04215, 0.13, 0.4578, 0.13, 0.4578, 0.13, 0.04215, 0.13, 0.04215, 0.13, 0.4578, 0.13, 0.4578, 0.13, 0.04215, 0.13, 0.04215, 0.13, 0.4578, 0.13, 0.4578, 0.13, 0.04215, 0.13, 0.04215, 0.13, 0.4578, 0.13, 0.4578, 0.13, 0.04215, 0.13, 0.04215, 0.13, 0.4578, 0.13, 0.4578, 0.13, 0.04215, 0.13, 0.04215, 0.13, 0.4578, 0.13, 0.04215, 0.13, 0.25, 0.49, 0.25, 0.49, 0.04215, 0.13, 0.25, 0.49, 0.4578, 0.13, 0.4578, 0.13, 0.25, 0.49, 0.4578, 0.13, 0.04215, 0.13, 0.04215, 0.13, 0.4578, 0.13, 0.25, 0.49, 0.4578, 0.13, 0.4578, 0.13, 0.25, 0.49, 0.4578, 0.13, 0.04215, 0.13, 0.04215, 0.13, 0.4578, 0.13, 0.25, 0.49, 0.4578, 0.13, 0.4578, 0.13, 0.25, 0.49, 0.04215, 0.13, 0.25, 0.49, 0.25, 0.49, 0.04215, 0.13, 0.04215, 0.13, 0.25, 0.49, 0.25, 0.49, 0.04215, 0.13, 0.4578, 0.13, 0.04215, 0.13, 0.04215, 0.13, 0.4578, 0.13, 0.04215, 0.13, 0.25, 0.49, 0.25, 0.49, 0.04215, 0.13, 0.04215, 0.13, 0.25, 0.49, 0.25, 0.49, 0.04215, 0.13, 0.25, 0.49, 0.4578, 0.13, 0.4578, 0.13, 0.25, 0.49, 0.25, 0.49, 0.4578, 0.13, 0.4578, 0.13, 0.25, 0.49, 0.25, 0.49, 0.4578, 0.13, 0.4578, 0.13, 0.25, 0.49, 0.4578, 0.13, 0.04215, 0.13, 0.04215, 0.13, 0.4578, 0.13, 0.4578, 0.13, 0.04215, 0.13, 0.04215, 0.13, 0.4578, 0.13, 0.4578, 0.13, 0.04215, 0.13, 0.04215, 0.13, 0.4578, 0.13, 0.4578, 0.13, 0.04215, 0.13, 0.04215, 0.13, 0.4578, 0.13, 0.04215, 0.13, 0.25, 0.49, 0.25, 0.49, 0.04215, 0.13, 0.4578, 0.13, 0.04215, 0.13, 0.04215, 0.13, 0.4578, 0.13, 0.4578, 0.13, 0.04215, 0.13, 0.04215, 0.13, 0.4578, 0.13, 0.4578, 0.13, 0.04215, 0.13, 0.04215, 0.13, 0.4578, 0.13, 0.4578, 0.13, 0.04215, 0.13, 0.04215, 0.13, 0.4578, 0.13, 0.4578, 0.13, 0.04215, 0.13, 0.04215, 0.13, 0.4578, 0.13, 0.04215, 0.13, 0.25, 0.49, 0.25, 0.49, 0.04215, 0.13, 0.25, 0.49, 0.4578, 0.13, 0.4578, 0.13, 0.25, 0.49, 0.4578, 0.13, 0.04215, 0.13, 0.04215, 0.13, 0.4578, 0.13, 0.25, 0.49, 0.4578, 0.13, 0.4578, 0.13, 0.25, 0.49, 0.4578, 0.13, 0.04215, 0.13, 0.04215, 0.13, 0.4578, 0.13, 0.25, 0.49, 0.4578, 0.13, 0.4578, 0.13, 0.25, 0.49, 0.04215, 0.13, 0.25, 0.49, 0.25, 0.49, 0.04215, 0.13, 0.04215, 0.13, 0.25, 0.49, 0.25, 0.49, 0.04215, 0.13, 0.4578, 0.13, 0.04215, 0.13, 0.04215, 0.13, 0.4578, 0.13, 0.04215, 0.13, 0.25, 0.49, 0.25, 0.49, 0.04215, 0.13, 0.04215, 0.13, 0.25, 0.49, 0.25, 0.49, 0.04215, 0.13, 0.25, 0.49, 0.4578, 0.13, 0.4578, 0.13, 0.25, 0.49, 0.25, 0.49, 0.4578, 0.13, 0.4578, 0.13, 0.25, 0.49, 0.25, 0.49, 0.4578, 0.13, 0.4578, 0.13, 0.25, 0.49, 0.4578, 0.13, 0.04215, 0.13, 0.04215, 0.13, 0.4578, 0.13, 0.4578, 0.13, 0.04215, 0.13, 0.04215, 0.13, 0.4578, 0.13, 0.4578, 0.13, 0.04215, 0.13, 0.04215, 0.13, 0.4578, 0.13, 0.4578, 0.13, 0.04215, 0.13, 0.04215, 0.13, 0.4578, 0.13, 0.04215, 0.13, 0.25, 0.49, 0.25, 0.49, 0.04215, 0.13, 0.4578, 0.13, 0.04215, 0.13, 0.04215, 0.13, 0.4578, 0.13, 0.4578, 0.13, 0.04215, 0.13, 0.04215, 0.13, 0.4578, 0.13, 0.4578, 0.13, 0.25, 0.49, 0.04215, 0.13, 0.4578, 0.13, 0.25, 0.49, 0.04215, 0.13, 0.4578, 0.13, 0.25, 0.49, 0.04215, 0.13, 0.4578, 0.13, 0.25, 0.49, 0.04215, 0.13, 0.4578, 0.13, 0.25, 0.49, 0.04215, 0.13, 0.4578, 0.13, 0.25, 0.49, 0.04215, 0.13])
me_cube_025.use_remesh_preserve_volume = False
me_cube_025.use_remesh_preserve_attributes = False
me_cube_025.use_mirror_vertex_groups = False
me_cube_025.update()

# ---- objects
ob_camera = bpy.data.objects.new('Camera', cam_camera)
ob_cube = bpy.data.objects.new('Cube', me_cube_025)

# ---- transforms, parenting, visibility, modifiers, constraints
ob_camera.location = (23.25, 9.381, 8.781)
ob_camera.rotation_euler = (0.9547, -0.0, 0.0)
ob_camera.lock_rotations_4d = False
ob_camera.empty_display_type = 'ARROWS'
ob_camera.color = (0.0, 0.0, 0.0, 0.0)
ob_camera.display_type = 'WIRE'
ob_camera.lineart.crease_threshold = 0.0
ob_cube.location = (0.0, 0.0, 0.0)
ob_cube.lineart.crease_threshold = 0.0
_m = ob_cube.modifiers.new('Array', 'ARRAY')
_m.count = 4
_m.use_constant_offset = True
_m.constant_offset_displace = (12.0, 0.0, 0.0)
_m.relative_offset_displace = (0.0, 0.0, 0.0)
_m.use_merge_vertices = True
_m.merge_threshold = 0.02
_m = ob_cube.modifiers.new('Array.001', 'ARRAY')
_m.count = 4
_m.use_constant_offset = True
_m.constant_offset_displace = (6.0, 10.39, 0.0)
_m.use_relative_offset = False
_m.use_merge_vertices = True
_m = ob_cube.modifiers.new('Subdivision', 'SUBSURF')
_m.uv_smooth = 'PRESERVE_CORNERS'
_m.levels = 2
_m.show_only_control_edges = False

# ---- collection membership
col_collection.objects.link(ob_camera)
col_collection.objects.link(ob_cube)

# ---- scene / render settings (as saved in the file)
scene.camera = ob_camera
scene.frame_start = 1; scene.frame_end = 250; scene.frame_set(1)
scene.render.engine = 'BLENDER_EEVEE_NEXT'
scene.render.motion_blur_shutter = 1.0
scene.cycles.use_denoising = False
scene.cycles.samples = 128
scene.cycles.sampling_pattern = 'TABULATED_SOBOL'
scene.cycles.use_adaptive_sampling = False
scene.cycles.use_light_tree = False
scene.view_settings.view_transform = 'Filmic'
bpy.context.view_layer.update()

# ---- added for rendering (the .blend has no usable light): sun
light_auto_sun = bpy.data.lights.new('AutoSun', 'SUN')
light_auto_sun.energy = 3.0
light_auto_sun.angle = 0.0523599
ob_auto_sun = bpy.data.objects.new('AutoSun', light_auto_sun)
scene.collection.objects.link(ob_auto_sun)
ob_auto_sun.rotation_euler = (0.872665, 0.174533, 0.523599)
bpy.context.view_layer.update()

